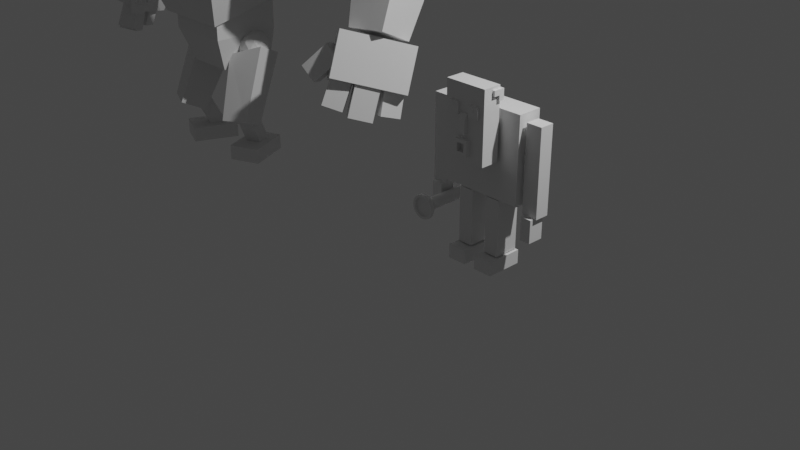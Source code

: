 # Source: 230609-scene.blend  (saved by Blender 3.5.10; exported with 4.5.12 LTS)
import bpy
from mathutils import Matrix  # noqa: F401  (used for matrix-valued properties, if any)

bpy.ops.wm.read_factory_settings(use_empty=True)
scene = bpy.context.scene
scene.name = 'Scene'

# ---- collections
col_collection = bpy.data.collections.new('Collection'); scene.collection.children.link(col_collection)
col_old_man = bpy.data.collections.new('old man'); scene.collection.children.link(col_old_man)
col_monster = bpy.data.collections.new('monster'); scene.collection.children.link(col_monster)

# ---- materials (node trees are filled in below, after node groups)
mat_material = bpy.data.materials.new('Material')
mat_material.alpha_threshold = 0.0
mat_material.use_transparent_shadow = False
mat_material.roughness = 0.5
mat_material.line_color = (0.0, 0.0, 0.0, 1.0)

# ---- material node trees
mat_material.use_nodes = True; mat_material.node_tree.nodes.clear()
_N = mat_material.node_tree.nodes; _L = mat_material.node_tree.links
n0 = _N.new('ShaderNodeOutputMaterial'); n0.name = 'Material Output'; n0.location = (300, 300)
n1 = _N.new('ShaderNodeBsdfPrincipled'); n1.name = 'Principled BSDF'; n1.location = (10, 300)
n1.distribution = 'GGX'
n1.subsurface_method = 'RANDOM_WALK_SKIN'
n1.inputs[3].default_value = 1.45
n1.inputs[27].default_value = (0.0, 0.0, 0.0, 1.0)
n1.inputs[28].default_value = 1.0
_L.new(n1.outputs[0], n0.inputs[0])
n0.is_active_output = True

# ---- world
world_world = bpy.data.worlds.new('World'); scene.world = world_world
world_world.use_nodes = True; world_world.node_tree.nodes.clear()
_N = world_world.node_tree.nodes; _L = world_world.node_tree.links
n0 = _N.new('ShaderNodeOutputWorld'); n0.name = 'World Output'; n0.location = (300, 300)
n1 = _N.new('ShaderNodeBackground'); n1.name = 'Background'; n1.location = (10, 300)
n1.inputs[0].default_value = (0.05088, 0.05088, 0.05088, 1.0)
_L.new(n1.outputs[0], n0.inputs[0])
n0.is_active_output = True
world_world.color = (0.05088, 0.05088, 0.05088)
world_world.use_sun_shadow = False
world_world.sun_shadow_jitter_overblur = 0.0

# ---- cameras
cam_camera = bpy.data.cameras.new('Camera')
cam_camera.clip_end = 100.0
cam_camera.ortho_scale = 7.314

# ---- lights
light_light = bpy.data.lights.new('Light', 'POINT')
light_light.transmission_factor = 0.0
light_light.energy = 1000.0
light_light.shadow_soft_size = 0.1
light_light.shadow_maximum_resolution = 0.006
light_light.use_absolute_resolution = True

# ---- meshes
me_cube = bpy.data.meshes.new('Cube')
me_cube.from_pydata([(1.0, 1.0, 1.0), (1.0, 1.0, -1.0), (1.0, -1.0, 1.0), (1.0, -1.0, -1.0), (-1.0, 1.0, 1.0), (-1.0, 1.0, -1.0), (-1.0, -1.0, 1.0), (-1.0, -1.0, -1.0)], [], [(0, 4, 6, 2), (3, 2, 6, 7), (7, 6, 4, 5), (5, 1, 3, 7), (1, 0, 2, 3), (5, 4, 0, 1)])
_uv = me_cube.uv_layers.new(name='UVMap')
_uv.uv.foreach_set('vector', [0.625, 0.5, 0.875, 0.5, 0.875, 0.75, 0.625, 0.75, 0.375, 0.75, 0.625, 0.75, 0.625, 1.0, 0.375, 1.0, 0.375, 0.0, 0.625, 0.0, 0.625, 0.25, 0.375, 0.25, 0.125, 0.5, 0.375, 0.5, 0.375, 0.75, 0.125, 0.75, 0.375, 0.5, 0.625, 0.5, 0.625, 0.75, 0.375, 0.75, 0.375, 0.25, 0.625, 0.25, 0.625, 0.5, 0.375, 0.5])
me_cube.materials.append(mat_material)
me_cube.use_mirror_vertex_groups = False
me_cube.update()
me_cube_001 = bpy.data.meshes.new('Cube.001')
me_cube_001.from_pydata([(1.0, 1.0, 1.0), (1.0, 1.0, -1.0), (1.0, -1.0, 1.0), (1.0, -1.0, -1.0), (-1.0, 1.0, 1.0), (-1.0, 1.0, -1.0), (-1.0, -1.0, 1.0), (-1.0, -1.0, -1.0)], [], [(0, 4, 6, 2), (3, 2, 6, 7), (7, 6, 4, 5), (5, 1, 3, 7), (1, 0, 2, 3), (5, 4, 0, 1)])
_uv = me_cube_001.uv_layers.new(name='UVMap')
_uv.uv.foreach_set('vector', [0.625, 0.5, 0.875, 0.5, 0.875, 0.75, 0.625, 0.75, 0.375, 0.75, 0.625, 0.75, 0.625, 1.0, 0.375, 1.0, 0.375, 0.0, 0.625, 0.0, 0.625, 0.25, 0.375, 0.25, 0.125, 0.5, 0.375, 0.5, 0.375, 0.75, 0.125, 0.75, 0.375, 0.5, 0.625, 0.5, 0.625, 0.75, 0.375, 0.75, 0.375, 0.25, 0.625, 0.25, 0.625, 0.5, 0.375, 0.5])
me_cube_001.materials.append(mat_material)
me_cube_001.use_mirror_vertex_groups = False
me_cube_001.update()
me_cube_002 = bpy.data.meshes.new('Cube.002')
me_cube_002.from_pydata([(1.0, 1.0, 1.0), (1.0, 1.0, -1.0), (1.0, -1.0, 1.0), (1.0, -1.0, -1.0), (-1.0, 1.0, 1.0), (-1.0, 1.0, -1.0), (-1.0, -1.0, 1.0), (-1.0, -1.0, -1.0)], [], [(0, 4, 6, 2), (3, 2, 6, 7), (7, 6, 4, 5), (5, 1, 3, 7), (1, 0, 2, 3), (5, 4, 0, 1)])
_uv = me_cube_002.uv_layers.new(name='UVMap')
_uv.uv.foreach_set('vector', [0.625, 0.5, 0.875, 0.5, 0.875, 0.75, 0.625, 0.75, 0.375, 0.75, 0.625, 0.75, 0.625, 1.0, 0.375, 1.0, 0.375, 0.0, 0.625, 0.0, 0.625, 0.25, 0.375, 0.25, 0.125, 0.5, 0.375, 0.5, 0.375, 0.75, 0.125, 0.75, 0.375, 0.5, 0.625, 0.5, 0.625, 0.75, 0.375, 0.75, 0.375, 0.25, 0.625, 0.25, 0.625, 0.5, 0.375, 0.5])
me_cube_002.materials.append(mat_material)
me_cube_002.use_mirror_vertex_groups = False
me_cube_002.update()
me_cube_003 = bpy.data.meshes.new('Cube.003')
me_cube_003.from_pydata([(1.0, 1.0, 1.0), (1.0, 1.0, -1.0), (1.0, -1.0, 1.0), (1.0, -1.0, -1.0), (-1.0, 1.0, 1.0), (-1.0, 1.0, -1.0), (-1.0, -1.0, 1.0), (-1.0, -1.0, -1.0)], [], [(0, 4, 6, 2), (3, 2, 6, 7), (7, 6, 4, 5), (5, 1, 3, 7), (1, 0, 2, 3), (5, 4, 0, 1)])
_uv = me_cube_003.uv_layers.new(name='UVMap')
_uv.uv.foreach_set('vector', [0.625, 0.5, 0.875, 0.5, 0.875, 0.75, 0.625, 0.75, 0.375, 0.75, 0.625, 0.75, 0.625, 1.0, 0.375, 1.0, 0.375, 0.0, 0.625, 0.0, 0.625, 0.25, 0.375, 0.25, 0.125, 0.5, 0.375, 0.5, 0.375, 0.75, 0.125, 0.75, 0.375, 0.5, 0.625, 0.5, 0.625, 0.75, 0.375, 0.75, 0.375, 0.25, 0.625, 0.25, 0.625, 0.5, 0.375, 0.5])
me_cube_003.materials.append(mat_material)
me_cube_003.use_mirror_vertex_groups = False
me_cube_003.update()
me_cube_004 = bpy.data.meshes.new('Cube.004')
me_cube_004.from_pydata([(1.0, 1.0, 1.0), (1.0, 1.0, -1.0), (1.0, -1.0, 1.0), (1.0, -1.0, -1.0), (-1.0, 1.0, 1.0), (-1.0, 1.0, -1.0), (-1.0, -1.0, 1.0), (-1.0, -1.0, -1.0)], [], [(0, 4, 6, 2), (3, 2, 6, 7), (7, 6, 4, 5), (5, 1, 3, 7), (1, 0, 2, 3), (5, 4, 0, 1)])
_uv = me_cube_004.uv_layers.new(name='UVMap')
_uv.uv.foreach_set('vector', [0.625, 0.5, 0.875, 0.5, 0.875, 0.75, 0.625, 0.75, 0.375, 0.75, 0.625, 0.75, 0.625, 1.0, 0.375, 1.0, 0.375, 0.0, 0.625, 0.0, 0.625, 0.25, 0.375, 0.25, 0.125, 0.5, 0.375, 0.5, 0.375, 0.75, 0.125, 0.75, 0.375, 0.5, 0.625, 0.5, 0.625, 0.75, 0.375, 0.75, 0.375, 0.25, 0.625, 0.25, 0.625, 0.5, 0.375, 0.5])
me_cube_004.materials.append(mat_material)
me_cube_004.use_mirror_vertex_groups = False
me_cube_004.update()
me_cube_005 = bpy.data.meshes.new('Cube.005')
me_cube_005.from_pydata([(1.0, 1.0, 1.0), (1.0, 1.0, -1.0), (1.0, -1.0, 1.0), (1.0, -1.0, -1.0), (-1.0, 1.0, 1.0), (-1.0, 1.0, -1.0), (-1.0, -1.0, 1.0), (-1.0, -1.0, -1.0)], [], [(0, 4, 6, 2), (3, 2, 6, 7), (7, 6, 4, 5), (5, 1, 3, 7), (1, 0, 2, 3), (5, 4, 0, 1)])
_uv = me_cube_005.uv_layers.new(name='UVMap')
_uv.uv.foreach_set('vector', [0.625, 0.5, 0.875, 0.5, 0.875, 0.75, 0.625, 0.75, 0.375, 0.75, 0.625, 0.75, 0.625, 1.0, 0.375, 1.0, 0.375, 0.0, 0.625, 0.0, 0.625, 0.25, 0.375, 0.25, 0.125, 0.5, 0.375, 0.5, 0.375, 0.75, 0.125, 0.75, 0.375, 0.5, 0.625, 0.5, 0.625, 0.75, 0.375, 0.75, 0.375, 0.25, 0.625, 0.25, 0.625, 0.5, 0.375, 0.5])
me_cube_005.materials.append(mat_material)
me_cube_005.use_mirror_vertex_groups = False
me_cube_005.update()
me_cube_006 = bpy.data.meshes.new('Cube.006')
me_cube_006.from_pydata([(1.0, 0.3011, 1.0), (1.0, 0.3011, -0.004762), (1.0, -0.7031, 1.0), (1.0, -0.7031, -0.004762), (-1.0, 0.3011, 1.0), (-1.0, 0.3011, -0.004762), (-1.0, -0.7031, 1.0), (-1.0, -0.7031, -0.004762), (-1.0, -1.802, -0.004762), (-1.0, -1.802, 1.0), (1.0, -1.802, 1.0), (1.0, -1.802, -0.004762), (-1.0, 0.3011, -0.9386), (-1.0, -0.7031, -0.9386), (1.0, 0.3011, -0.9386), (1.0, -0.7031, -0.9386)], [], [(0, 4, 6, 2), (3, 2, 10, 11), (7, 6, 4, 5), (7, 5, 12, 13), (1, 0, 2, 3), (5, 4, 0, 1), (11, 10, 9, 8), (6, 7, 8, 9), (7, 3, 11, 8), (2, 6, 9, 10), (12, 14, 15, 13), (1, 3, 15, 14), (5, 1, 14, 12), (3, 7, 13, 15)])
_uv = me_cube_006.uv_layers.new(name='UVMap')
_uv.uv.foreach_set('vector', [0.625, 0.5, 0.875, 0.5, 0.875, 0.75, 0.625, 0.75, 0.375, 0.75, 0.625, 0.75, 0.625, 0.75, 0.375, 0.75, 0.375, 0.0, 0.625, 0.0, 0.625, 0.25, 0.375, 0.25, 0.375, 0.0, 0.375, 0.25, 0.375, 0.25, 0.375, 0.0, 0.375, 0.5, 0.625, 0.5, 0.625, 0.75, 0.375, 0.75, 0.375, 0.25, 0.625, 0.25, 0.625, 0.5, 0.375, 0.5, 0.375, 0.75, 0.625, 0.75, 0.625, 1.0, 0.375, 1.0, 0.625, 0.0, 0.375, 0.0, 0.375, 0.0, 0.625, 0.0, 0.125, 0.75, 0.375, 0.75, 0.375, 0.75, 0.125, 0.75, 0.625, 0.75, 0.875, 0.75, 0.875, 0.75, 0.625, 0.75, 0.125, 0.5, 0.375, 0.5, 0.375, 0.75, 0.125, 0.75, 0.375, 0.5, 0.375, 0.75, 0.375, 0.75, 0.375, 0.5, 0.375, 0.25, 0.375, 0.5, 0.375, 0.5, 0.375, 0.25, 0.375, 0.75, 0.125, 0.75, 0.125, 0.75, 0.375, 0.75])
me_cube_006.materials.append(mat_material)
me_cube_006.use_mirror_vertex_groups = False
me_cube_006.update()
me_cube_007 = bpy.data.meshes.new('Cube.007')
me_cube_007.from_pydata([(1.0, 1.0, 1.0), (1.0, 1.0, -1.0), (1.0, 0.2302, 1.0), (1.0, -1.0, -1.0), (-1.0, 1.0, 1.0), (-1.0, 1.0, -1.0), (-1.0, 0.2302, 1.0), (-1.0, -1.0, -1.0), (1.0, 1.0, 0.3164), (-1.0, -1.0, 0.3164), (1.0, -1.0, 0.3164), (-1.0, 1.0, 0.3164)], [], [(0, 4, 6, 2), (10, 2, 6, 9), (9, 6, 4, 11), (5, 1, 3, 7), (8, 0, 2, 10), (11, 4, 0, 8), (5, 11, 8, 1), (1, 8, 10, 3), (7, 9, 11, 5), (3, 10, 9, 7)])
_uv = me_cube_007.uv_layers.new(name='UVMap')
_uv.uv.foreach_set('vector', [0.625, 0.5, 0.875, 0.5, 0.875, 0.75, 0.625, 0.75, 0.5396, 0.75, 0.625, 0.75, 0.625, 1.0, 0.5396, 1.0, 0.5396, 0.0, 0.625, 0.0, 0.625, 0.25, 0.5396, 0.25, 0.125, 0.5, 0.375, 0.5, 0.375, 0.75, 0.125, 0.75, 0.5396, 0.5, 0.625, 0.5, 0.625, 0.75, 0.5396, 0.75, 0.5396, 0.25, 0.625, 0.25, 0.625, 0.5, 0.5396, 0.5, 0.375, 0.25, 0.5396, 0.25, 0.5396, 0.5, 0.375, 0.5, 0.375, 0.5, 0.5396, 0.5, 0.5396, 0.75, 0.375, 0.75, 0.375, 0.0, 0.5396, 0.0, 0.5396, 0.25, 0.375, 0.25, 0.375, 0.75, 0.5396, 0.75, 0.5396, 1.0, 0.375, 1.0])
me_cube_007.materials.append(mat_material)
me_cube_007.use_mirror_vertex_groups = False
me_cube_007.update()
me_cube_008 = bpy.data.meshes.new('Cube.008')
me_cube_008.from_pydata([(0.5374, 1.0, 0.5374), (0.5374, 1.0, -0.5374), (0.5374, -1.0, 0.5374), (0.5374, -1.0, -0.5374), (-0.5374, 1.0, 0.5374), (-0.5374, 1.0, -0.5374), (-0.5374, -1.0, 0.5374), (-0.5374, -1.0, -0.5374), (1.0, 1.0, -1.0), (-1.0, 1.0, -1.0), (1.0, 1.0, 1.0), (-1.0, -1.0, -1.0), (-1.0, -1.0, 1.0), (1.0, -1.0, 1.0), (1.0, -1.0, -1.0), (-1.0, 1.0, 1.0)], [], [(10, 15, 12, 13), (2, 6, 4, 0), (11, 12, 15, 9), (9, 8, 14, 11), (8, 10, 13, 14), (3, 2, 0, 1), (5, 1, 8, 9), (1, 0, 10, 8), (7, 6, 12, 11), (2, 3, 14, 13), (4, 5, 9, 15), (6, 2, 13, 12), (3, 7, 11, 14), (0, 4, 15, 10), (6, 7, 5, 4), (7, 3, 1, 5)])
_uv = me_cube_008.uv_layers.new(name='UVMap')
_uv.uv.foreach_set('vector', [0.625, 0.5, 0.875, 0.5, 0.875, 0.75, 0.625, 0.75, 0.5672, 0.8078, 0.5672, 0.9422, 0.5672, 0.3078, 0.5672, 0.4422, 0.375, 0.0, 0.625, 0.0, 0.625, 0.25, 0.375, 0.25, 0.125, 0.5, 0.375, 0.5, 0.375, 0.75, 0.125, 0.75, 0.375, 0.5, 0.625, 0.5, 0.625, 0.75, 0.375, 0.75, 0.4328, 0.8078, 0.5672, 0.8078, 0.5672, 0.4422, 0.4328, 0.4422, 0.4328, 0.3078, 0.4328, 0.4422, 0.375, 0.5, 0.375, 0.25, 0.4328, 0.4422, 0.5672, 0.4422, 0.625, 0.5, 0.375, 0.5, 0.4328, 0.9422, 0.5672, 0.9422, 0.625, 1.0, 0.375, 1.0, 0.5672, 0.8078, 0.4328, 0.8078, 0.375, 0.75, 0.625, 0.75, 0.5672, 0.3078, 0.4328, 0.3078, 0.375, 0.25, 0.625, 0.25, 0.5672, 0.9422, 0.5672, 0.8078, 0.625, 0.75, 0.625, 1.0, 0.4328, 0.8078, 0.4328, 0.9422, 0.375, 1.0, 0.375, 0.75, 0.5672, 0.4422, 0.5672, 0.3078, 0.625, 0.25, 0.625, 0.5, 0.5672, 0.9422, 0.4328, 0.9422, 0.4328, 0.3078, 0.5672, 0.3078, 0.4328, 0.9422, 0.4328, 0.8078, 0.4328, 0.4422, 0.4328, 0.3078])
me_cube_008.materials.append(mat_material)
me_cube_008.use_mirror_vertex_groups = False
me_cube_008.update()
me_cube_009 = bpy.data.meshes.new('Cube.009')
me_cube_009.from_pydata([(-1.0, -1.0, -1.0), (-1.0, -1.0, 1.0), (-1.0, 1.0, -1.0), (-1.0, 1.0, 1.0), (1.0, -1.0, -1.0), (1.0, -1.0, 1.0), (1.0, 1.0, -1.0), (1.0, 1.0, 1.0)], [], [(0, 1, 3, 2), (2, 3, 7, 6), (6, 7, 5, 4), (4, 5, 1, 0), (2, 6, 4, 0), (7, 3, 1, 5)])
_uv = me_cube_009.uv_layers.new(name='UVMap')
_uv.uv.foreach_set('vector', [0.375, 0.0, 0.625, 0.0, 0.625, 0.25, 0.375, 0.25, 0.375, 0.25, 0.625, 0.25, 0.625, 0.5, 0.375, 0.5, 0.375, 0.5, 0.625, 0.5, 0.625, 0.75, 0.375, 0.75, 0.375, 0.75, 0.625, 0.75, 0.625, 1.0, 0.375, 1.0, 0.125, 0.5, 0.375, 0.5, 0.375, 0.75, 0.125, 0.75, 0.625, 0.5, 0.875, 0.5, 0.875, 0.75, 0.625, 0.75])
me_cube_009.update()
me_cube_010 = bpy.data.meshes.new('Cube.010')
me_cube_010.from_pydata([(-1.0, -1.0, -1.0), (-1.0, -1.0, 1.0), (-1.0, 1.0, -1.0), (-1.0, 1.0, 1.0), (1.0, -1.0, -1.0), (1.0, -1.0, 1.0), (1.0, 1.0, -1.0), (1.0, 1.0, 1.0)], [], [(0, 1, 3, 2), (2, 3, 7, 6), (6, 7, 5, 4), (4, 5, 1, 0), (2, 6, 4, 0), (7, 3, 1, 5)])
_uv = me_cube_010.uv_layers.new(name='UVMap')
_uv.uv.foreach_set('vector', [0.375, 0.0, 0.625, 0.0, 0.625, 0.25, 0.375, 0.25, 0.375, 0.25, 0.625, 0.25, 0.625, 0.5, 0.375, 0.5, 0.375, 0.5, 0.625, 0.5, 0.625, 0.75, 0.375, 0.75, 0.375, 0.75, 0.625, 0.75, 0.625, 1.0, 0.375, 1.0, 0.125, 0.5, 0.375, 0.5, 0.375, 0.75, 0.125, 0.75, 0.625, 0.5, 0.875, 0.5, 0.875, 0.75, 0.625, 0.75])
me_cube_010.update()
me_cylinder = bpy.data.meshes.new('Cylinder')
me_cylinder.from_pydata([(0.0, 0.8533, -1.0), (0.0, 1.0, 1.0), (0.1665, 0.8369, -1.0), (0.1951, 0.9808, 1.0), (0.3266, 0.7884, -1.0), (0.3827, 0.9239, 1.0), (0.4741, 0.7095, -1.0), (0.5556, 0.8315, 1.0), (0.6034, 0.6034, -1.0), (0.7071, 0.7071, 1.0), (0.7095, 0.4741, -1.0), (0.8315, 0.5556, 1.0), (0.7884, 0.3266, -1.0), (0.9239, 0.3827, 1.0), (0.8369, 0.1665, -1.0), (0.9808, 0.1951, 1.0), (0.8533, 0.0, -1.0), (1.0, 0.0, 1.0), (0.8369, -0.1665, -1.0), (0.9808, -0.1951, 1.0), (0.7884, -0.3266, -1.0), (0.9239, -0.3827, 1.0), (0.7095, -0.4741, -1.0), (0.8315, -0.5556, 1.0), (0.6034, -0.6034, -1.0), (0.7071, -0.7071, 1.0), (0.4741, -0.7095, -1.0), (0.5556, -0.8315, 1.0), (0.3266, -0.7884, -1.0), (0.3827, -0.9239, 1.0), (0.1665, -0.8369, -1.0), (0.1951, -0.9808, 1.0), (0.0, -0.8533, -1.0), (0.0, -1.0, 1.0), (-0.1665, -0.8369, -1.0), (-0.1951, -0.9808, 1.0), (-0.3266, -0.7884, -1.0), (-0.3827, -0.9239, 1.0), (-0.4741, -0.7095, -1.0), (-0.5556, -0.8315, 1.0), (-0.6034, -0.6034, -1.0), (-0.7071, -0.7071, 1.0), (-0.7095, -0.4741, -1.0), (-0.8315, -0.5556, 1.0), (-0.7884, -0.3266, -1.0), (-0.9239, -0.3827, 1.0), (-0.8369, -0.1665, -1.0), (-0.9808, -0.1951, 1.0), (-0.8533, 0.0, -1.0), (-1.0, 0.0, 1.0), (-0.8369, 0.1665, -1.0), (-0.9808, 0.1951, 1.0), (-0.7884, 0.3266, -1.0), (-0.9239, 0.3827, 1.0), (-0.7095, 0.4741, -1.0), (-0.8315, 0.5556, 1.0), (-0.6034, 0.6034, -1.0), (-0.7071, 0.7071, 1.0), (-0.4741, 0.7095, -1.0), (-0.5556, 0.8315, 1.0), (-0.3266, 0.7884, -1.0), (-0.3827, 0.9239, 1.0), (-0.1665, 0.8369, -1.0), (-0.1951, 0.9808, 1.0), (0.4097, 2.06, 1.28), (-9.463e-07, 2.1, 1.28), (0.8036, 1.94, 1.28), (1.167, 1.746, 1.28), (1.485, 1.485, 1.28), (1.746, 1.167, 1.28), (1.94, 0.8036, 1.28), (2.06, 0.4097, 1.28), (2.1, 3.43e-08, 1.28), (2.06, -0.4097, 1.28), (1.94, -0.8036, 1.28), (1.746, -1.167, 1.28), (1.485, -1.485, 1.28), (1.167, -1.746, 1.28), (0.8036, -1.94, 1.28), (0.4097, -2.06, 1.28), (-9.463e-07, -2.1, 1.28), (-0.4097, -2.06, 1.28), (-0.8036, -1.94, 1.28), (-1.167, -1.746, 1.28), (-1.485, -1.485, 1.28), (-1.746, -1.167, 1.28), (-1.94, -0.8036, 1.28), (-2.06, -0.4097, 1.28), (-2.1, 3.43e-08, 1.28), (-2.06, 0.4097, 1.28), (-1.94, 0.8036, 1.28), (-1.746, 1.167, 1.28), (-1.485, 1.485, 1.28), (-1.167, 1.746, 1.28), (-0.8036, 1.94, 1.28), (-0.4097, 2.06, 1.28), (0.3257, 1.637, 1.396), (-9.699e-07, 1.669, 1.396), (0.6388, 1.542, 1.396), (0.9274, 1.388, 1.396), (1.18, 1.18, 1.396), (1.388, 0.9274, 1.396), (1.542, 0.6388, 1.396), (1.637, 0.3257, 1.396), (1.669, -1.309e-07, 1.396), (1.637, -0.3257, 1.396), (1.542, -0.6388, 1.396), (1.388, -0.9274, 1.396), (1.18, -1.18, 1.396), (0.9274, -1.388, 1.396), (0.6388, -1.542, 1.396), (0.3257, -1.637, 1.396), (-9.714e-07, -1.669, 1.396), (-0.3257, -1.637, 1.396), (-0.6388, -1.542, 1.396), (-0.9274, -1.388, 1.396), (-1.18, -1.18, 1.396), (-1.388, -0.9274, 1.396), (-1.542, -0.6388, 1.396), (-1.637, -0.3257, 1.396), (-1.669, -1.309e-07, 1.396), (-1.637, 0.3257, 1.396), (-1.542, 0.6388, 1.396), (-1.388, 0.9274, 1.396), (-1.18, 1.18, 1.396), (-0.9274, 1.388, 1.396), (-0.6388, 1.542, 1.396), (-0.3257, 1.637, 1.396), (0.4002, 2.012, 1.396), (-9.685e-07, 2.052, 1.396), (0.7851, 1.895, 1.396), (1.14, 1.706, 1.396), (1.451, 1.451, 1.396), (1.706, 1.14, 1.396), (1.895, 0.7851, 1.396), (2.012, 0.4002, 1.396), (2.052, -1.295e-07, 1.396), (2.012, -0.4002, 1.396), (1.895, -0.7851, 1.396), (1.706, -1.14, 1.396), (1.451, -1.451, 1.396), (1.14, -1.706, 1.396), (0.7851, -1.895, 1.396), (0.4002, -2.012, 1.396), (-9.685e-07, -2.052, 1.396), (-0.4002, -2.012, 1.396), (-0.7851, -1.895, 1.396), (-1.14, -1.706, 1.396), (-1.451, -1.451, 1.396), (-1.706, -1.14, 1.396), (-1.895, -0.7851, 1.396), (-2.012, -0.4002, 1.396), (-2.052, -1.295e-07, 1.396), (-2.012, 0.4002, 1.396), (-1.895, 0.7851, 1.396), (-1.706, 1.14, 1.396), (-1.451, 1.451, 1.396), (-1.14, 1.706, 1.396), (-0.7851, 1.895, 1.396), (-0.4002, 2.012, 1.396), (0.3257, 1.637, 1.308), (-8.853e-07, 1.669, 1.308), (0.6388, 1.542, 1.308), (0.9274, 1.388, 1.308), (1.18, 1.18, 1.308), (1.388, 0.9274, 1.308), (1.542, 0.6388, 1.308), (1.637, 0.3257, 1.308), (1.669, -1.309e-07, 1.308), (1.637, -0.3257, 1.308), (1.542, -0.6388, 1.308), (1.388, -0.9274, 1.308), (1.18, -1.18, 1.308), (0.9274, -1.388, 1.308), (0.6388, -1.542, 1.308), (0.3257, -1.637, 1.308), (-8.867e-07, -1.669, 1.308), (-0.3257, -1.637, 1.308), (-0.6388, -1.542, 1.308), (-0.9274, -1.388, 1.308), (-1.18, -1.18, 1.308), (-1.388, -0.9274, 1.308), (-1.542, -0.6388, 1.308), (-1.637, -0.3257, 1.308), (-1.669, -1.309e-07, 1.308), (-1.637, 0.3257, 1.308), (-1.542, 0.6388, 1.308), (-1.388, 0.9274, 1.308), (-1.18, 1.18, 1.308), (-0.9274, 1.388, 1.308), (-0.6388, 1.542, 1.308), (-0.3257, 1.637, 1.308), (0.0, 1.0, -1.0), (0.1951, 0.9808, -1.0), (0.3827, 0.9239, -1.0), (0.5556, 0.8315, -1.0), (0.7071, 0.7071, -1.0), (0.8315, 0.5556, -1.0), (0.9239, 0.3827, -1.0), (0.9808, 0.1951, -1.0), (1.0, 0.0, -1.0), (0.9808, -0.1951, -1.0), (0.9239, -0.3827, -1.0), (0.8315, -0.5556, -1.0), (0.7071, -0.7071, -1.0), (0.5556, -0.8315, -1.0), (0.3827, -0.9239, -1.0), (0.1951, -0.9808, -1.0), (0.0, -1.0, -1.0), (-0.1951, -0.9808, -1.0), (-0.3827, -0.9239, -1.0), (-0.5556, -0.8315, -1.0), (-0.7071, -0.7071, -1.0), (-0.8315, -0.5556, -1.0), (-0.9239, -0.3827, -1.0), (-0.9808, -0.1951, -1.0), (-1.0, 0.0, -1.0), (-0.9808, 0.1951, -1.0), (-0.9239, 0.3827, -1.0), (-0.8315, 0.5556, -1.0), (-0.7071, 0.7071, -1.0), (-0.5556, 0.8315, -1.0), (-0.3827, 0.9239, -1.0), (-0.1951, 0.9808, -1.0), (-5.745e-09, 0.8268, -0.9935), (0.1613, 0.8109, -0.9935), (0.3164, 0.7639, -0.9935), (0.4593, 0.6874, -0.9935), (0.5846, 0.5846, -0.9935), (0.6874, 0.4593, -0.9935), (0.7639, 0.3164, -0.9935), (0.8109, 0.1613, -0.9935), (0.8268, 0.0, -0.9935), (0.8109, -0.1613, -0.9935), (0.7639, -0.3164, -0.9935), (0.6874, -0.4593, -0.9935), (0.5846, -0.5846, -0.9935), (0.4593, -0.6874, -0.9935), (0.3164, -0.7639, -0.9935), (0.1613, -0.8109, -0.9935), (-5.745e-09, -0.8268, -0.9935), (-0.1613, -0.8109, -0.9935), (-0.3164, -0.7639, -0.9935), (-0.4593, -0.6874, -0.9935), (-0.5846, -0.5846, -0.9935), (-0.6874, -0.4593, -0.9935), (-0.7639, -0.3164, -0.9935), (-0.8109, -0.1613, -0.9935), (-0.8268, 0.0, -0.9935), (-0.8109, 0.1613, -0.9935), (-0.7639, 0.3164, -0.9935), (-0.6874, 0.4593, -0.9935), (-0.5846, 0.5846, -0.9935), (-0.4593, 0.6874, -0.9935), (-0.3164, 0.7639, -0.9935), (-0.1613, 0.8109, -0.9935), (-5.745e-09, 0.8533, -0.9935), (0.1665, 0.8369, -0.9935), (0.3266, 0.7884, -0.9935), (0.4741, 0.7095, -0.9935), (0.6034, 0.6034, -0.9935), (0.7095, 0.4741, -0.9935), (0.7884, 0.3266, -0.9935), (0.8369, 0.1665, -0.9935), (0.8533, 0.0, -0.9935), (0.8369, -0.1665, -0.9935), (0.7884, -0.3266, -0.9935), (0.7095, -0.4741, -0.9935), (0.6034, -0.6034, -0.9935), (0.4741, -0.7095, -0.9935), (0.3266, -0.7884, -0.9935), (0.1665, -0.8369, -0.9935), (-5.745e-09, -0.8533, -0.9935), (-0.1665, -0.8369, -0.9935), (-0.3266, -0.7884, -0.9935), (-0.4741, -0.7095, -0.9935), (-0.6034, -0.6034, -0.9935), (-0.7095, -0.4741, -0.9935), (-0.7884, -0.3266, -0.9935), (-0.8369, -0.1665, -0.9935), (-0.8533, 0.0, -0.9935), (-0.8369, 0.1665, -0.9935), (-0.7884, 0.3266, -0.9935), (-0.7095, 0.4741, -0.9935), (-0.6034, 0.6034, -0.9935), (-0.4741, 0.7095, -0.9935), (-0.3266, 0.7884, -0.9935), (-0.1665, 0.8369, -0.9935), (-8.426e-07, 0.09214, -1.033), (0.01798, 0.09037, -1.033), (0.03526, 0.08513, -1.033), (0.05119, 0.07662, -1.033), (0.06516, 0.06516, -1.033), (0.07662, 0.05119, -1.033), (0.08513, 0.03526, -1.033), (0.09038, 0.01798, -1.033), (0.09215, -1.695e-06, -1.033), (0.09038, -0.01798, -1.033), (0.08513, -0.03526, -1.033), (0.07662, -0.0512, -1.033), (0.06516, -0.06516, -1.033), (0.05119, -0.07662, -1.033), (0.03526, -0.08513, -1.033), (0.01798, -0.09038, -1.033), (-8.426e-07, -0.09215, -1.033), (-0.01798, -0.09038, -1.033), (-0.03526, -0.08513, -1.033), (-0.05119, -0.07662, -1.033), (-0.06516, -0.06516, -1.033), (-0.07662, -0.0512, -1.033), (-0.08513, -0.03526, -1.033), (-0.09038, -0.01798, -1.033), (-0.09215, -1.695e-06, -1.033), (-0.09038, 0.01798, -1.033), (-0.08513, 0.03526, -1.033), (-0.07662, 0.05119, -1.033), (-0.06516, 0.06516, -1.033), (-0.05119, 0.07662, -1.033), (-0.03526, 0.08513, -1.033), (-0.01798, 0.09037, -1.033)], [], [(192, 1, 3, 193), (193, 3, 5, 194), (194, 5, 7, 195), (195, 7, 9, 196), (196, 9, 11, 197), (197, 11, 13, 198), (198, 13, 15, 199), (199, 15, 17, 200), (200, 17, 19, 201), (201, 19, 21, 202), (202, 21, 23, 203), (203, 23, 25, 204), (204, 25, 27, 205), (205, 27, 29, 206), (206, 29, 31, 207), (207, 31, 33, 208), (208, 33, 35, 209), (209, 35, 37, 210), (210, 37, 39, 211), (211, 39, 41, 212), (212, 41, 43, 213), (213, 43, 45, 214), (214, 45, 47, 215), (215, 47, 49, 216), (216, 49, 51, 217), (217, 51, 53, 218), (218, 53, 55, 219), (219, 55, 57, 220), (220, 57, 59, 221), (221, 59, 61, 222), (13, 11, 69, 70), (222, 61, 63, 223), (223, 63, 1, 192), (40, 42, 277, 276), (66, 64, 128, 130), (31, 29, 78, 79), (49, 47, 87, 88), (5, 3, 64, 66), (23, 21, 74, 75), (41, 39, 83, 84), (59, 57, 92, 93), (15, 13, 70, 71), (33, 31, 79, 80), (51, 49, 88, 89), (7, 5, 66, 67), (25, 23, 75, 76), (43, 41, 84, 85), (61, 59, 93, 94), (17, 15, 71, 72), (35, 33, 80, 81), (53, 51, 89, 90), (9, 7, 67, 68), (27, 25, 76, 77), (45, 43, 85, 86), (63, 61, 94, 95), (19, 17, 72, 73), (37, 35, 81, 82), (55, 53, 90, 91), (11, 9, 68, 69), (29, 27, 77, 78), (47, 45, 86, 87), (3, 1, 65, 64), (1, 63, 95, 65), (21, 19, 73, 74), (39, 37, 82, 83), (57, 55, 91, 92), (115, 114, 178, 179), (93, 92, 156, 157), (80, 79, 143, 144), (67, 66, 130, 131), (94, 93, 157, 158), (81, 80, 144, 145), (68, 67, 131, 132), (95, 94, 158, 159), (82, 81, 145, 146), (69, 68, 132, 133), (65, 95, 159, 129), (83, 82, 146, 147), (70, 69, 133, 134), (84, 83, 147, 148), (71, 70, 134, 135), (85, 84, 148, 149), (72, 71, 135, 136), (86, 85, 149, 150), (73, 72, 136, 137), (87, 86, 150, 151), (74, 73, 137, 138), (88, 87, 151, 152), (75, 74, 138, 139), (89, 88, 152, 153), (76, 75, 139, 140), (90, 89, 153, 154), (77, 76, 140, 141), (91, 90, 154, 155), (78, 77, 141, 142), (64, 65, 129, 128), (92, 91, 155, 156), (79, 78, 142, 143), (97, 96, 128, 129), (96, 98, 130, 128), (98, 99, 131, 130), (99, 100, 132, 131), (100, 101, 133, 132), (101, 102, 134, 133), (102, 103, 135, 134), (103, 104, 136, 135), (104, 105, 137, 136), (105, 106, 138, 137), (106, 107, 139, 138), (107, 108, 140, 139), (108, 109, 141, 140), (109, 110, 142, 141), (110, 111, 143, 142), (111, 112, 144, 143), (112, 113, 145, 144), (113, 114, 146, 145), (114, 115, 147, 146), (115, 116, 148, 147), (116, 117, 149, 148), (117, 118, 150, 149), (118, 119, 151, 150), (119, 120, 152, 151), (120, 121, 153, 152), (121, 122, 154, 153), (122, 123, 155, 154), (123, 124, 156, 155), (124, 125, 157, 156), (125, 126, 158, 157), (126, 127, 159, 158), (127, 97, 129, 159), (160, 161, 191, 190, 189, 188, 187, 186, 185, 184, 183, 182, 181, 180, 179, 178, 177, 176, 175, 174, 173, 172, 171, 170, 169, 168, 167, 166, 165, 164, 163, 162), (102, 101, 165, 166), (116, 115, 179, 180), (103, 102, 166, 167), (117, 116, 180, 181), (104, 103, 167, 168), (118, 117, 181, 182), (105, 104, 168, 169), (119, 118, 182, 183), (106, 105, 169, 170), (120, 119, 183, 184), (107, 106, 170, 171), (121, 120, 184, 185), (108, 107, 171, 172), (122, 121, 185, 186), (109, 108, 172, 173), (123, 122, 186, 187), (110, 109, 173, 174), (96, 97, 161, 160), (124, 123, 187, 188), (111, 110, 174, 175), (98, 96, 160, 162), (125, 124, 188, 189), (112, 111, 175, 176), (99, 98, 162, 163), (126, 125, 189, 190), (113, 112, 176, 177), (100, 99, 163, 164), (127, 126, 190, 191), (114, 113, 177, 178), (101, 100, 164, 165), (97, 127, 191, 161), (2, 0, 192, 193), (4, 2, 193, 194), (6, 4, 194, 195), (8, 6, 195, 196), (10, 8, 196, 197), (12, 10, 197, 198), (14, 12, 198, 199), (16, 14, 199, 200), (18, 16, 200, 201), (20, 18, 201, 202), (22, 20, 202, 203), (24, 22, 203, 204), (26, 24, 204, 205), (28, 26, 205, 206), (30, 28, 206, 207), (32, 30, 207, 208), (34, 32, 208, 209), (36, 34, 209, 210), (38, 36, 210, 211), (40, 38, 211, 212), (42, 40, 212, 213), (44, 42, 213, 214), (46, 44, 214, 215), (48, 46, 215, 216), (50, 48, 216, 217), (52, 50, 217, 218), (54, 52, 218, 219), (56, 54, 219, 220), (58, 56, 220, 221), (60, 58, 221, 222), (62, 60, 222, 223), (0, 62, 223, 192), (229, 230, 294, 293), (14, 16, 264, 263), (42, 44, 278, 277), (16, 18, 265, 264), (44, 46, 279, 278), (18, 20, 266, 265), (46, 48, 280, 279), (20, 22, 267, 266), (48, 50, 281, 280), (22, 24, 268, 267), (50, 52, 282, 281), (24, 26, 269, 268), (52, 54, 283, 282), (26, 28, 270, 269), (0, 2, 257, 256), (54, 56, 284, 283), (28, 30, 271, 270), (2, 4, 258, 257), (56, 58, 285, 284), (30, 32, 272, 271), (4, 6, 259, 258), (58, 60, 286, 285), (32, 34, 273, 272), (6, 8, 260, 259), (60, 62, 287, 286), (34, 36, 274, 273), (8, 10, 261, 260), (62, 0, 256, 287), (36, 38, 275, 274), (10, 12, 262, 261), (38, 40, 276, 275), (12, 14, 263, 262), (225, 224, 256, 257), (226, 225, 257, 258), (227, 226, 258, 259), (228, 227, 259, 260), (229, 228, 260, 261), (230, 229, 261, 262), (231, 230, 262, 263), (232, 231, 263, 264), (233, 232, 264, 265), (234, 233, 265, 266), (235, 234, 266, 267), (236, 235, 267, 268), (237, 236, 268, 269), (238, 237, 269, 270), (239, 238, 270, 271), (240, 239, 271, 272), (241, 240, 272, 273), (242, 241, 273, 274), (243, 242, 274, 275), (244, 243, 275, 276), (245, 244, 276, 277), (246, 245, 277, 278), (247, 246, 278, 279), (248, 247, 279, 280), (249, 248, 280, 281), (250, 249, 281, 282), (251, 250, 282, 283), (252, 251, 283, 284), (253, 252, 284, 285), (254, 253, 285, 286), (255, 254, 286, 287), (224, 255, 287, 256), (288, 289, 290, 291, 292, 293, 294, 295, 296, 297, 298, 299, 300, 301, 302, 303, 304, 305, 306, 307, 308, 309, 310, 311, 312, 313, 314, 315, 316, 317, 318, 319), (243, 244, 308, 307), (230, 231, 295, 294), (244, 245, 309, 308), (231, 232, 296, 295), (245, 246, 310, 309), (232, 233, 297, 296), (246, 247, 311, 310), (233, 234, 298, 297), (247, 248, 312, 311), (234, 235, 299, 298), (248, 249, 313, 312), (235, 236, 300, 299), (249, 250, 314, 313), (236, 237, 301, 300), (250, 251, 315, 314), (237, 238, 302, 301), (224, 225, 289, 288), (251, 252, 316, 315), (238, 239, 303, 302), (225, 226, 290, 289), (252, 253, 317, 316), (239, 240, 304, 303), (226, 227, 291, 290), (253, 254, 318, 317), (240, 241, 305, 304), (227, 228, 292, 291), (254, 255, 319, 318), (241, 242, 306, 305), (228, 229, 293, 292), (255, 224, 288, 319), (242, 243, 307, 306)])
_uv = me_cylinder.uv_layers.new(name='UVMap')
_uv.uv.foreach_set('vector', [1.0, 0.5, 1.0, 1.0, 0.9688, 1.0, 0.9688, 0.5, 0.9688, 0.5, 0.9688, 1.0, 0.9375, 1.0, 0.9375, 0.5, 0.9375, 0.5, 0.9375, 1.0, 0.9062, 1.0, 0.9062, 0.5, 0.9062, 0.5, 0.9062, 1.0, 0.875, 1.0, 0.875, 0.5, 0.875, 0.5, 0.875, 1.0, 0.8438, 1.0, 0.8438, 0.5, 0.8438, 0.5, 0.8438, 1.0, 0.8125, 1.0, 0.8125, 0.5, 0.8125, 0.5, 0.8125, 1.0, 0.7812, 1.0, 0.7812, 0.5, 0.7812, 0.5, 0.7812, 1.0, 0.75, 1.0, 0.75, 0.5, 0.75, 0.5, 0.75, 1.0, 0.7188, 1.0, 0.7188, 0.5, 0.7188, 0.5, 0.7188, 1.0, 0.6875, 1.0, 0.6875, 0.5, 0.6875, 0.5, 0.6875, 1.0, 0.6562, 1.0, 0.6562, 0.5, 0.6562, 0.5, 0.6562, 1.0, 0.625, 1.0, 0.625, 0.5, 0.625, 0.5, 0.625, 1.0, 0.5938, 1.0, 0.5938, 0.5, 0.5938, 0.5, 0.5938, 1.0, 0.5625, 1.0, 0.5625, 0.5, 0.5625, 0.5, 0.5625, 1.0, 0.5312, 1.0, 0.5312, 0.5, 0.5312, 0.5, 0.5312, 1.0, 0.5, 1.0, 0.5, 0.5, 0.5, 0.5, 0.5, 1.0, 0.4688, 1.0, 0.4688, 0.5, 0.4688, 0.5, 0.4688, 1.0, 0.4375, 1.0, 0.4375, 0.5, 0.4375, 0.5, 0.4375, 1.0, 0.4062, 1.0, 0.4062, 0.5, 0.4062, 0.5, 0.4062, 1.0, 0.375, 1.0, 0.375, 0.5, 0.375, 0.5, 0.375, 1.0, 0.3438, 1.0, 0.3438, 0.5, 0.3438, 0.5, 0.3438, 1.0, 0.3125, 1.0, 0.3125, 0.5, 0.3125, 0.5, 0.3125, 1.0, 0.2812, 1.0, 0.2812, 0.5, 0.2812, 0.5, 0.2812, 1.0, 0.25, 1.0, 0.25, 0.5, 0.25, 0.5, 0.25, 1.0, 0.2188, 1.0, 0.2188, 0.5, 0.2188, 0.5, 0.2188, 1.0, 0.1875, 1.0, 0.1875, 0.5, 0.1875, 0.5, 0.1875, 1.0, 0.1562, 1.0, 0.1562, 0.5, 0.1562, 0.5, 0.1562, 1.0, 0.125, 1.0, 0.125, 0.5, 0.125, 0.5, 0.125, 1.0, 0.09375, 1.0, 0.09375, 0.5, 0.09375, 0.5, 0.09375, 1.0, 0.0625, 1.0, 0.0625, 0.5, 0.8125, 1.0, 0.8438, 1.0, 0.8438, 1.0, 0.8125, 1.0, 0.0625, 0.5, 0.0625, 1.0, 0.03125, 1.0, 0.03125, 0.5, 0.03125, 0.5, 0.03125, 1.0, 0.0, 1.0, 0.0, 0.5, 0.6052, 0.1052, 0.5797, 0.1362, 0.5797, 0.1362, 0.6052, 0.1052, 0.9375, 1.0, 0.9688, 1.0, 0.9688, 1.0, 0.9375, 1.0, 0.5312, 1.0, 0.5625, 1.0, 0.5625, 1.0, 0.5312, 1.0, 0.25, 1.0, 0.2812, 1.0, 0.2812, 1.0, 0.25, 1.0, 0.9375, 1.0, 0.9688, 1.0, 0.9688, 1.0, 0.9375, 1.0, 0.6562, 1.0, 0.6875, 1.0, 0.6875, 1.0, 0.6562, 1.0, 0.375, 1.0, 0.4062, 1.0, 0.4062, 1.0, 0.375, 1.0, 0.09375, 1.0, 0.125, 1.0, 0.125, 1.0, 0.09375, 1.0, 0.7812, 1.0, 0.8125, 1.0, 0.8125, 1.0, 0.7812, 1.0, 0.5, 1.0, 0.5312, 1.0, 0.5312, 1.0, 0.5, 1.0, 0.2188, 1.0, 0.25, 1.0, 0.25, 1.0, 0.2188, 1.0, 0.9062, 1.0, 0.9375, 1.0, 0.9375, 1.0, 0.9062, 1.0, 0.625, 1.0, 0.6562, 1.0, 0.6562, 1.0, 0.625, 1.0, 0.3438, 1.0, 0.375, 1.0, 0.375, 1.0, 0.3438, 1.0, 0.0625, 1.0, 0.09375, 1.0, 0.09375, 1.0, 0.0625, 1.0, 0.75, 1.0, 0.7812, 1.0, 0.7812, 1.0, 0.75, 1.0, 0.4688, 1.0, 0.5, 1.0, 0.5, 1.0, 0.4688, 1.0, 0.1875, 1.0, 0.2188, 1.0, 0.2188, 1.0, 0.1875, 1.0, 0.875, 1.0, 0.9062, 1.0, 0.9062, 1.0, 0.875, 1.0, 0.5938, 1.0, 0.625, 1.0, 0.625, 1.0, 0.5938, 1.0, 0.3125, 1.0, 0.3438, 1.0, 0.3438, 1.0, 0.3125, 1.0, 0.03125, 1.0, 0.0625, 1.0, 0.0625, 1.0, 0.03125, 1.0, 0.7188, 1.0, 0.75, 1.0, 0.75, 1.0, 0.7188, 1.0, 0.4375, 1.0, 0.4688, 1.0, 0.4688, 1.0, 0.4375, 1.0, 0.1562, 1.0, 0.1875, 1.0, 0.1875, 1.0, 0.1562, 1.0, 0.8438, 1.0, 0.875, 1.0, 0.875, 1.0, 0.8438, 1.0, 0.5625, 1.0, 0.5938, 1.0, 0.5938, 1.0, 0.5625, 1.0, 0.2812, 1.0, 0.3125, 1.0, 0.3125, 1.0, 0.2812, 1.0, 0.9688, 1.0, 1.0, 1.0, 1.0, 1.0, 0.9688, 1.0, 0.0, 1.0, 0.03125, 1.0, 0.03125, 1.0, 0.0, 1.0, 0.6875, 1.0, 0.7188, 1.0, 0.7188, 1.0, 0.6875, 1.0, 0.4062, 1.0, 0.4375, 1.0, 0.4375, 1.0, 0.4062, 1.0, 0.125, 1.0, 0.1562, 1.0, 0.1562, 1.0, 0.125, 1.0, 0.1415, 0.08762, 0.1753, 0.06958, 0.1753, 0.06958, 0.1415, 0.08762, 0.09375, 1.0, 0.125, 1.0, 0.125, 1.0, 0.09375, 1.0, 0.5, 1.0, 0.5312, 1.0, 0.5312, 1.0, 0.5, 1.0, 0.9062, 1.0, 0.9375, 1.0, 0.9375, 1.0, 0.9062, 1.0, 0.0625, 1.0, 0.09375, 1.0, 0.09375, 1.0, 0.0625, 1.0, 0.4688, 1.0, 0.5, 1.0, 0.5, 1.0, 0.4688, 1.0, 0.875, 1.0, 0.9062, 1.0, 0.9062, 1.0, 0.875, 1.0, 0.03125, 1.0, 0.0625, 1.0, 0.0625, 1.0, 0.03125, 1.0, 0.4375, 1.0, 0.4688, 1.0, 0.4688, 1.0, 0.4375, 1.0, 0.8438, 1.0, 0.875, 1.0, 0.875, 1.0, 0.8438, 1.0, 0.0, 1.0, 0.03125, 1.0, 0.03125, 1.0, 0.0, 1.0, 0.4062, 1.0, 0.4375, 1.0, 0.4375, 1.0, 0.4062, 1.0, 0.8125, 1.0, 0.8438, 1.0, 0.8438, 1.0, 0.8125, 1.0, 0.375, 1.0, 0.4062, 1.0, 0.4062, 1.0, 0.375, 1.0, 0.7812, 1.0, 0.8125, 1.0, 0.8125, 1.0, 0.7812, 1.0, 0.3438, 1.0, 0.375, 1.0, 0.375, 1.0, 0.3438, 1.0, 0.75, 1.0, 0.7812, 1.0, 0.7812, 1.0, 0.75, 1.0, 0.3125, 1.0, 0.3438, 1.0, 0.3438, 1.0, 0.3125, 1.0, 0.7188, 1.0, 0.75, 1.0, 0.75, 1.0, 0.7188, 1.0, 0.2812, 1.0, 0.3125, 1.0, 0.3125, 1.0, 0.2812, 1.0, 0.6875, 1.0, 0.7188, 1.0, 0.7188, 1.0, 0.6875, 1.0, 0.25, 1.0, 0.2812, 1.0, 0.2812, 1.0, 0.25, 1.0, 0.6562, 1.0, 0.6875, 1.0, 0.6875, 1.0, 0.6562, 1.0, 0.2188, 1.0, 0.25, 1.0, 0.25, 1.0, 0.2188, 1.0, 0.625, 1.0, 0.6562, 1.0, 0.6562, 1.0, 0.625, 1.0, 0.1875, 1.0, 0.2188, 1.0, 0.2188, 1.0, 0.1875, 1.0, 0.5938, 1.0, 0.625, 1.0, 0.625, 1.0, 0.5938, 1.0, 0.1562, 1.0, 0.1875, 1.0, 0.1875, 1.0, 0.1562, 1.0, 0.5625, 1.0, 0.5938, 1.0, 0.5938, 1.0, 0.5625, 1.0, 0.9688, 1.0, 1.0, 1.0, 1.0, 1.0, 0.9688, 1.0, 0.125, 1.0, 0.1562, 1.0, 0.1562, 1.0, 0.125, 1.0, 0.5312, 1.0, 0.5625, 1.0, 0.5625, 1.0, 0.5312, 1.0, 0.25, 0.4453, 0.2881, 0.4415, 0.2968, 0.4854, 0.25, 0.49, 0.2881, 0.4415, 0.3247, 0.4304, 0.3418, 0.4717, 0.2968, 0.4854, 0.3247, 0.4304, 0.3585, 0.4124, 0.3833, 0.4496, 0.3418, 0.4717, 0.3585, 0.4124, 0.3881, 0.3881, 0.4197, 0.4197, 0.3833, 0.4496, 0.3881, 0.3881, 0.4124, 0.3585, 0.4496, 0.3833, 0.4197, 0.4197, 0.4124, 0.3585, 0.4304, 0.3247, 0.4717, 0.3418, 0.4496, 0.3833, 0.4304, 0.3247, 0.4415, 0.2881, 0.4854, 0.2968, 0.4717, 0.3418, 0.4415, 0.2881, 0.4453, 0.25, 0.49, 0.25, 0.4854, 0.2968, 0.4453, 0.25, 0.4415, 0.2119, 0.4854, 0.2032, 0.49, 0.25, 0.4415, 0.2119, 0.4304, 0.1753, 0.4717, 0.1582, 0.4854, 0.2032, 0.4304, 0.1753, 0.4124, 0.1415, 0.4496, 0.1167, 0.4717, 0.1582, 0.4124, 0.1415, 0.3881, 0.1119, 0.4197, 0.08029, 0.4496, 0.1167, 0.3881, 0.1119, 0.3585, 0.08762, 0.3833, 0.05045, 0.4197, 0.08029, 0.3585, 0.08762, 0.3247, 0.06958, 0.3418, 0.02827, 0.3833, 0.05045, 0.3247, 0.06958, 0.2881, 0.05846, 0.2968, 0.01461, 0.3418, 0.02827, 0.2881, 0.05846, 0.25, 0.05471, 0.25, 0.01, 0.2968, 0.01461, 0.25, 0.05471, 0.2119, 0.05846, 0.2032, 0.01461, 0.25, 0.01, 0.2119, 0.05846, 0.1753, 0.06958, 0.1582, 0.02827, 0.2032, 0.01461, 0.1753, 0.06958, 0.1415, 0.08762, 0.1167, 0.05045, 0.1582, 0.02827, 0.1415, 0.08762, 0.1119, 0.1119, 0.08029, 0.08029, 0.1167, 0.05045, 0.1119, 0.1119, 0.08762, 0.1415, 0.05045, 0.1167, 0.08029, 0.08029, 0.08762, 0.1415, 0.06958, 0.1753, 0.02827, 0.1582, 0.05045, 0.1167, 0.06958, 0.1753, 0.05846, 0.2119, 0.01461, 0.2032, 0.02827, 0.1582, 0.05846, 0.2119, 0.05471, 0.25, 0.01, 0.25, 0.01461, 0.2032, 0.05471, 0.25, 0.05846, 0.2881, 0.01461, 0.2968, 0.01, 0.25, 0.05846, 0.2881, 0.06958, 0.3247, 0.02827, 0.3418, 0.01461, 0.2968, 0.06958, 0.3247, 0.08762, 0.3585, 0.05045, 0.3833, 0.02827, 0.3418, 0.08762, 0.3585, 0.1119, 0.3881, 0.08029, 0.4197, 0.05045, 0.3833, 0.1119, 0.3881, 0.1415, 0.4124, 0.1167, 0.4496, 0.08029, 0.4197, 0.1415, 0.4124, 0.1753, 0.4304, 0.1582, 0.4717, 0.1167, 0.4496, 0.1753, 0.4304, 0.2119, 0.4415, 0.2032, 0.4854, 0.1582, 0.4717, 0.2119, 0.4415, 0.25, 0.4453, 0.25, 0.49, 0.2032, 0.4854, 0.2881, 0.4415, 0.25, 0.4453, 0.2119, 0.4415, 0.1753, 0.4304, 0.1415, 0.4124, 0.1119, 0.3881, 0.08762, 0.3585, 0.06958, 0.3247, 0.05846, 0.2881, 0.05471, 0.25, 0.05846, 0.2119, 0.06958, 0.1753, 0.08762, 0.1415, 0.1119, 0.1119, 0.1415, 0.08762, 0.1753, 0.06958, 0.2119, 0.05846, 0.25, 0.05471, 0.2881, 0.05846, 0.3247, 0.06958, 0.3585, 0.08762, 0.3881, 0.1119, 0.4124, 0.1415, 0.4304, 0.1753, 0.4415, 0.2119, 0.4453, 0.25, 0.4415, 0.2881, 0.4304, 0.3247, 0.4124, 0.3585, 0.3881, 0.3881, 0.3585, 0.4124, 0.3247, 0.4304, 0.4304, 0.3247, 0.4124, 0.3585, 0.4124, 0.3585, 0.4304, 0.3247, 0.1119, 0.1119, 0.1415, 0.08762, 0.1415, 0.08762, 0.1119, 0.1119, 0.4415, 0.2881, 0.4304, 0.3247, 0.4304, 0.3247, 0.4415, 0.2881, 0.08762, 0.1415, 0.1119, 0.1119, 0.1119, 0.1119, 0.08762, 0.1415, 0.4453, 0.25, 0.4415, 0.2881, 0.4415, 0.2881, 0.4453, 0.25, 0.06958, 0.1753, 0.08762, 0.1415, 0.08762, 0.1415, 0.06958, 0.1753, 0.4415, 0.2119, 0.4453, 0.25, 0.4453, 0.25, 0.4415, 0.2119, 0.05846, 0.2119, 0.06958, 0.1753, 0.06958, 0.1753, 0.05846, 0.2119, 0.4304, 0.1753, 0.4415, 0.2119, 0.4415, 0.2119, 0.4304, 0.1753, 0.05471, 0.25, 0.05846, 0.2119, 0.05846, 0.2119, 0.05471, 0.25, 0.4124, 0.1415, 0.4304, 0.1753, 0.4304, 0.1753, 0.4124, 0.1415, 0.05846, 0.2881, 0.05471, 0.25, 0.05471, 0.25, 0.05846, 0.2881, 0.3881, 0.1119, 0.4124, 0.1415, 0.4124, 0.1415, 0.3881, 0.1119, 0.06958, 0.3247, 0.05846, 0.2881, 0.05846, 0.2881, 0.06958, 0.3247, 0.3585, 0.08762, 0.3881, 0.1119, 0.3881, 0.1119, 0.3585, 0.08762, 0.08762, 0.3585, 0.06958, 0.3247, 0.06958, 0.3247, 0.08762, 0.3585, 0.3247, 0.06958, 0.3585, 0.08762, 0.3585, 0.08762, 0.3247, 0.06958, 0.2881, 0.4415, 0.25, 0.4453, 0.25, 0.4453, 0.2881, 0.4415, 0.1119, 0.3881, 0.08762, 0.3585, 0.08762, 0.3585, 0.1119, 0.3881, 0.2881, 0.05846, 0.3247, 0.06958, 0.3247, 0.06958, 0.2881, 0.05846, 0.3247, 0.4304, 0.2881, 0.4415, 0.2881, 0.4415, 0.3247, 0.4304, 0.1415, 0.4124, 0.1119, 0.3881, 0.1119, 0.3881, 0.1415, 0.4124, 0.25, 0.05471, 0.2881, 0.05846, 0.2881, 0.05846, 0.25, 0.05471, 0.3585, 0.4124, 0.3247, 0.4304, 0.3247, 0.4304, 0.3585, 0.4124, 0.1753, 0.4304, 0.1415, 0.4124, 0.1415, 0.4124, 0.1753, 0.4304, 0.2119, 0.05846, 0.25, 0.05471, 0.25, 0.05471, 0.2119, 0.05846, 0.3881, 0.3881, 0.3585, 0.4124, 0.3585, 0.4124, 0.3881, 0.3881, 0.2119, 0.4415, 0.1753, 0.4304, 0.1753, 0.4304, 0.2119, 0.4415, 0.1753, 0.06958, 0.2119, 0.05846, 0.2119, 0.05846, 0.1753, 0.06958, 0.4124, 0.3585, 0.3881, 0.3881, 0.3881, 0.3881, 0.4124, 0.3585, 0.25, 0.4453, 0.2119, 0.4415, 0.2119, 0.4415, 0.25, 0.4453, 0.79, 0.4509, 0.75, 0.4548, 0.75, 0.49, 0.7968, 0.4854, 0.8284, 0.4392, 0.79, 0.4509, 0.7968, 0.4854, 0.8418, 0.4717, 0.8638, 0.4203, 0.8284, 0.4392, 0.8418, 0.4717, 0.8833, 0.4496, 0.8948, 0.3948, 0.8638, 0.4203, 0.8833, 0.4496, 0.9197, 0.4197, 0.9203, 0.3638, 0.8948, 0.3948, 0.9197, 0.4197, 0.9496, 0.3833, 0.9392, 0.3284, 0.9203, 0.3638, 0.9496, 0.3833, 0.9717, 0.3418, 0.9509, 0.29, 0.9392, 0.3284, 0.9717, 0.3418, 0.9854, 0.2968, 0.9548, 0.25, 0.9509, 0.29, 0.9854, 0.2968, 0.99, 0.25, 0.9509, 0.21, 0.9548, 0.25, 0.99, 0.25, 0.9854, 0.2032, 0.9392, 0.1716, 0.9509, 0.21, 0.9854, 0.2032, 0.9717, 0.1582, 0.9203, 0.1362, 0.9392, 0.1716, 0.9717, 0.1582, 0.9496, 0.1167, 0.8948, 0.1052, 0.9203, 0.1362, 0.9496, 0.1167, 0.9197, 0.08029, 0.8638, 0.07971, 0.8948, 0.1052, 0.9197, 0.08029, 0.8833, 0.05045, 0.8284, 0.06079, 0.8638, 0.07971, 0.8833, 0.05045, 0.8418, 0.02827, 0.79, 0.04913, 0.8284, 0.06079, 0.8418, 0.02827, 0.7968, 0.01461, 0.75, 0.0452, 0.79, 0.04913, 0.7968, 0.01461, 0.75, 0.01, 0.71, 0.04913, 0.75, 0.0452, 0.75, 0.01, 0.7032, 0.01461, 0.6716, 0.06079, 0.71, 0.04913, 0.7032, 0.01461, 0.6582, 0.02827, 0.6362, 0.07971, 0.6716, 0.06079, 0.6582, 0.02827, 0.6167, 0.05045, 0.6052, 0.1052, 0.6362, 0.07971, 0.6167, 0.05045, 0.5803, 0.08029, 0.5797, 0.1362, 0.6052, 0.1052, 0.5803, 0.08029, 0.5504, 0.1167, 0.5608, 0.1716, 0.5797, 0.1362, 0.5504, 0.1167, 0.5283, 0.1582, 0.5491, 0.21, 0.5608, 0.1716, 0.5283, 0.1582, 0.5146, 0.2032, 0.5452, 0.25, 0.5491, 0.21, 0.5146, 0.2032, 0.51, 0.25, 0.5491, 0.29, 0.5452, 0.25, 0.51, 0.25, 0.5146, 0.2968, 0.5608, 0.3284, 0.5491, 0.29, 0.5146, 0.2968, 0.5283, 0.3418, 0.5797, 0.3638, 0.5608, 0.3284, 0.5283, 0.3418, 0.5504, 0.3833, 0.6052, 0.3948, 0.5797, 0.3638, 0.5504, 0.3833, 0.5803, 0.4197, 0.6362, 0.4203, 0.6052, 0.3948, 0.5803, 0.4197, 0.6167, 0.4496, 0.6716, 0.4392, 0.6362, 0.4203, 0.6167, 0.4496, 0.6582, 0.4717, 0.71, 0.4509, 0.6716, 0.4392, 0.6582, 0.4717, 0.7032, 0.4854, 0.75, 0.4548, 0.71, 0.4509, 0.7032, 0.4854, 0.75, 0.49, 0.915, 0.3602, 0.9333, 0.3259, 0.9333, 0.3259, 0.915, 0.3602, 0.9509, 0.29, 0.9548, 0.25, 0.9548, 0.25, 0.9509, 0.29, 0.5797, 0.1362, 0.5608, 0.1716, 0.5608, 0.1716, 0.5797, 0.1362, 0.9548, 0.25, 0.9509, 0.21, 0.9509, 0.21, 0.9548, 0.25, 0.5608, 0.1716, 0.5491, 0.21, 0.5491, 0.21, 0.5608, 0.1716, 0.9509, 0.21, 0.9392, 0.1716, 0.9392, 0.1716, 0.9509, 0.21, 0.5491, 0.21, 0.5452, 0.25, 0.5452, 0.25, 0.5491, 0.21, 0.9392, 0.1716, 0.9203, 0.1362, 0.9203, 0.1362, 0.9392, 0.1716, 0.5452, 0.25, 0.5491, 0.29, 0.5491, 0.29, 0.5452, 0.25, 0.9203, 0.1362, 0.8948, 0.1052, 0.8948, 0.1052, 0.9203, 0.1362, 0.5491, 0.29, 0.5608, 0.3284, 0.5608, 0.3284, 0.5491, 0.29, 0.8948, 0.1052, 0.8638, 0.07971, 0.8638, 0.07971, 0.8948, 0.1052, 0.5608, 0.3284, 0.5797, 0.3638, 0.5797, 0.3638, 0.5608, 0.3284, 0.8638, 0.07971, 0.8284, 0.06079, 0.8284, 0.06079, 0.8638, 0.07971, 0.75, 0.4548, 0.79, 0.4509, 0.79, 0.4509, 0.75, 0.4548, 0.5797, 0.3638, 0.6052, 0.3948, 0.6052, 0.3948, 0.5797, 0.3638, 0.8284, 0.06079, 0.79, 0.04913, 0.79, 0.04913, 0.8284, 0.06079, 0.79, 0.4509, 0.8284, 0.4392, 0.8284, 0.4392, 0.79, 0.4509, 0.6052, 0.3948, 0.6362, 0.4203, 0.6362, 0.4203, 0.6052, 0.3948, 0.79, 0.04913, 0.75, 0.0452, 0.75, 0.0452, 0.79, 0.04913, 0.8284, 0.4392, 0.8638, 0.4203, 0.8638, 0.4203, 0.8284, 0.4392, 0.6362, 0.4203, 0.6716, 0.4392, 0.6716, 0.4392, 0.6362, 0.4203, 0.75, 0.0452, 0.71, 0.04913, 0.71, 0.04913, 0.75, 0.0452, 0.8638, 0.4203, 0.8948, 0.3948, 0.8948, 0.3948, 0.8638, 0.4203, 0.6716, 0.4392, 0.71, 0.4509, 0.71, 0.4509, 0.6716, 0.4392, 0.71, 0.04913, 0.6716, 0.06079, 0.6716, 0.06079, 0.71, 0.04913, 0.8948, 0.3948, 0.9203, 0.3638, 0.9203, 0.3638, 0.8948, 0.3948, 0.71, 0.4509, 0.75, 0.4548, 0.75, 0.4548, 0.71, 0.4509, 0.6716, 0.06079, 0.6362, 0.07971, 0.6362, 0.07971, 0.6716, 0.06079, 0.9203, 0.3638, 0.9392, 0.3284, 0.9392, 0.3284, 0.9203, 0.3638, 0.6362, 0.07971, 0.6052, 0.1052, 0.6052, 0.1052, 0.6362, 0.07971, 0.9392, 0.3284, 0.9509, 0.29, 0.9509, 0.29, 0.9392, 0.3284, 0.7887, 0.4446, 0.75, 0.4484, 0.75, 0.4548, 0.79, 0.4509, 0.8259, 0.4333, 0.7887, 0.4446, 0.79, 0.4509, 0.8284, 0.4392, 0.8602, 0.415, 0.8259, 0.4333, 0.8284, 0.4392, 0.8638, 0.4203, 0.8903, 0.3903, 0.8602, 0.415, 0.8638, 0.4203, 0.8948, 0.3948, 0.915, 0.3602, 0.8903, 0.3903, 0.8948, 0.3948, 0.9203, 0.3638, 0.9333, 0.3259, 0.915, 0.3602, 0.9203, 0.3638, 0.9392, 0.3284, 0.9446, 0.2887, 0.9333, 0.3259, 0.9392, 0.3284, 0.9509, 0.29, 0.9484, 0.25, 0.9446, 0.2887, 0.9509, 0.29, 0.9548, 0.25, 0.9446, 0.2113, 0.9484, 0.25, 0.9548, 0.25, 0.9509, 0.21, 0.9333, 0.1741, 0.9446, 0.2113, 0.9509, 0.21, 0.9392, 0.1716, 0.915, 0.1398, 0.9333, 0.1741, 0.9392, 0.1716, 0.9203, 0.1362, 0.8903, 0.1097, 0.915, 0.1398, 0.9203, 0.1362, 0.8948, 0.1052, 0.8602, 0.08501, 0.8903, 0.1097, 0.8948, 0.1052, 0.8638, 0.07971, 0.8259, 0.06668, 0.8602, 0.08501, 0.8638, 0.07971, 0.8284, 0.06079, 0.7887, 0.05538, 0.8259, 0.06668, 0.8284, 0.06079, 0.79, 0.04913, 0.75, 0.05157, 0.7887, 0.05538, 0.79, 0.04913, 0.75, 0.0452, 0.7113, 0.05538, 0.75, 0.05157, 0.75, 0.0452, 0.71, 0.04913, 0.6741, 0.06668, 0.7113, 0.05538, 0.71, 0.04913, 0.6716, 0.06079, 0.6398, 0.08501, 0.6741, 0.06668, 0.6716, 0.06079, 0.6362, 0.07971, 0.6097, 0.1097, 0.6398, 0.08501, 0.6362, 0.07971, 0.6052, 0.1052, 0.585, 0.1398, 0.6097, 0.1097, 0.6052, 0.1052, 0.5797, 0.1362, 0.5667, 0.1741, 0.585, 0.1398, 0.5797, 0.1362, 0.5608, 0.1716, 0.5554, 0.2113, 0.5667, 0.1741, 0.5608, 0.1716, 0.5491, 0.21, 0.5516, 0.25, 0.5554, 0.2113, 0.5491, 0.21, 0.5452, 0.25, 0.5554, 0.2887, 0.5516, 0.25, 0.5452, 0.25, 0.5491, 0.29, 0.5667, 0.3259, 0.5554, 0.2887, 0.5491, 0.29, 0.5608, 0.3284, 0.585, 0.3602, 0.5667, 0.3259, 0.5608, 0.3284, 0.5797, 0.3638, 0.6097, 0.3903, 0.585, 0.3602, 0.5797, 0.3638, 0.6052, 0.3948, 0.6398, 0.415, 0.6097, 0.3903, 0.6052, 0.3948, 0.6362, 0.4203, 0.6741, 0.4333, 0.6398, 0.415, 0.6362, 0.4203, 0.6716, 0.4392, 0.7113, 0.4446, 0.6741, 0.4333, 0.6716, 0.4392, 0.71, 0.4509, 0.75, 0.4484, 0.7113, 0.4446, 0.71, 0.4509, 0.75, 0.4548, 0.75, 0.4484, 0.7887, 0.4446, 0.8259, 0.4333, 0.8602, 0.415, 0.8903, 0.3903, 0.915, 0.3602, 0.9333, 0.3259, 0.9446, 0.2887, 0.9484, 0.25, 0.9446, 0.2113, 0.9333, 0.1741, 0.915, 0.1398, 0.8903, 0.1097, 0.8602, 0.08501, 0.8259, 0.06668, 0.7887, 0.05538, 0.75, 0.05157, 0.7113, 0.05538, 0.6741, 0.06668, 0.6398, 0.08501, 0.6097, 0.1097, 0.585, 0.1398, 0.5667, 0.1741, 0.5554, 0.2113, 0.5516, 0.25, 0.5554, 0.2887, 0.5667, 0.3259, 0.585, 0.3602, 0.6097, 0.3903, 0.6398, 0.415, 0.6741, 0.4333, 0.7113, 0.4446, 0.6398, 0.08501, 0.6097, 0.1097, 0.6097, 0.1097, 0.6398, 0.08501, 0.9333, 0.3259, 0.9446, 0.2887, 0.9446, 0.2887, 0.9333, 0.3259, 0.6097, 0.1097, 0.585, 0.1398, 0.585, 0.1398, 0.6097, 0.1097, 0.9446, 0.2887, 0.9484, 0.25, 0.9484, 0.25, 0.9446, 0.2887, 0.585, 0.1398, 0.5667, 0.1741, 0.5667, 0.1741, 0.585, 0.1398, 0.9484, 0.25, 0.9446, 0.2113, 0.9446, 0.2113, 0.9484, 0.25, 0.5667, 0.1741, 0.5554, 0.2113, 0.5554, 0.2113, 0.5667, 0.1741, 0.9446, 0.2113, 0.9333, 0.1741, 0.9333, 0.1741, 0.9446, 0.2113, 0.5554, 0.2113, 0.5516, 0.25, 0.5516, 0.25, 0.5554, 0.2113, 0.9333, 0.1741, 0.915, 0.1398, 0.915, 0.1398, 0.9333, 0.1741, 0.5516, 0.25, 0.5554, 0.2887, 0.5554, 0.2887, 0.5516, 0.25, 0.915, 0.1398, 0.8903, 0.1097, 0.8903, 0.1097, 0.915, 0.1398, 0.5554, 0.2887, 0.5667, 0.3259, 0.5667, 0.3259, 0.5554, 0.2887, 0.8903, 0.1097, 0.8602, 0.08501, 0.8602, 0.08501, 0.8903, 0.1097, 0.5667, 0.3259, 0.585, 0.3602, 0.585, 0.3602, 0.5667, 0.3259, 0.8602, 0.08501, 0.8259, 0.06668, 0.8259, 0.06668, 0.8602, 0.08501, 0.75, 0.4484, 0.7887, 0.4446, 0.7887, 0.4446, 0.75, 0.4484, 0.585, 0.3602, 0.6097, 0.3903, 0.6097, 0.3903, 0.585, 0.3602, 0.8259, 0.06668, 0.7887, 0.05538, 0.7887, 0.05538, 0.8259, 0.06668, 0.7887, 0.4446, 0.8259, 0.4333, 0.8259, 0.4333, 0.7887, 0.4446, 0.6097, 0.3903, 0.6398, 0.415, 0.6398, 0.415, 0.6097, 0.3903, 0.7887, 0.05538, 0.75, 0.05157, 0.75, 0.05157, 0.7887, 0.05538, 0.8259, 0.4333, 0.8602, 0.415, 0.8602, 0.415, 0.8259, 0.4333, 0.6398, 0.415, 0.6741, 0.4333, 0.6741, 0.4333, 0.6398, 0.415, 0.75, 0.05157, 0.7113, 0.05538, 0.7113, 0.05538, 0.75, 0.05157, 0.8602, 0.415, 0.8903, 0.3903, 0.8903, 0.3903, 0.8602, 0.415, 0.6741, 0.4333, 0.7113, 0.4446, 0.7113, 0.4446, 0.6741, 0.4333, 0.7113, 0.05538, 0.6741, 0.06668, 0.6741, 0.06668, 0.7113, 0.05538, 0.8903, 0.3903, 0.915, 0.3602, 0.915, 0.3602, 0.8903, 0.3903, 0.7113, 0.4446, 0.75, 0.4484, 0.75, 0.4484, 0.7113, 0.4446, 0.6741, 0.06668, 0.6398, 0.08501, 0.6398, 0.08501, 0.6741, 0.06668])
me_cylinder.update()
me_cube_012 = bpy.data.meshes.new('Cube.012')
me_cube_012.from_pydata([(-0.7258, -0.6531, -1.0), (-1.0, -1.0, 1.0), (-0.7258, 1.0, -1.0), (-1.0, 1.0, 1.0), (0.7258, -0.6531, -1.0), (1.0, -1.0, 1.0), (0.7258, 1.0, -1.0), (1.0, 1.0, 1.0), (-1.0, -1.0, 0.0), (-1.0, 1.0, 0.0), (1.0, 1.0, 0.0), (1.0, -1.0, 0.0)], [], [(8, 1, 3, 9), (9, 3, 7, 10), (10, 7, 5, 11), (11, 5, 1, 8), (2, 6, 4, 0), (7, 3, 1, 5), (4, 11, 8, 0), (6, 10, 11, 4), (2, 9, 10, 6), (0, 8, 9, 2)])
_uv = me_cube_012.uv_layers.new(name='UVMap')
_uv.uv.foreach_set('vector', [0.5, 0.0, 0.625, 0.0, 0.625, 0.25, 0.5, 0.25, 0.5, 0.25, 0.625, 0.25, 0.625, 0.5, 0.5, 0.5, 0.5, 0.5, 0.625, 0.5, 0.625, 0.75, 0.5, 0.75, 0.5, 0.75, 0.625, 0.75, 0.625, 1.0, 0.5, 1.0, 0.125, 0.5, 0.375, 0.5, 0.375, 0.75, 0.125, 0.75, 0.625, 0.5, 0.875, 0.5, 0.875, 0.75, 0.625, 0.75, 0.375, 0.75, 0.5, 0.75, 0.5, 1.0, 0.375, 1.0, 0.375, 0.5, 0.5, 0.5, 0.5, 0.75, 0.375, 0.75, 0.375, 0.25, 0.5, 0.25, 0.5, 0.5, 0.375, 0.5, 0.375, 0.0, 0.5, 0.0, 0.5, 0.25, 0.375, 0.25])
me_cube_012.update()
me_cube_013 = bpy.data.meshes.new('Cube.013')
me_cube_013.from_pydata([(-1.0, -1.0, -1.0), (-0.8047, -1.357, 0.5691), (-1.0, 1.0, -1.0), (-0.8047, 1.191, 0.5691), (1.0, -1.0, -1.0), (1.752, -1.501, 0.7976), (1.0, 1.0, -1.0), (1.752, 1.046, 0.7976)], [], [(0, 1, 3, 2), (2, 3, 7, 6), (6, 7, 5, 4), (4, 5, 1, 0), (2, 6, 4, 0), (7, 3, 1, 5)])
_uv = me_cube_013.uv_layers.new(name='UVMap')
_uv.uv.foreach_set('vector', [0.375, 0.0, 0.625, 0.0, 0.625, 0.25, 0.375, 0.25, 0.375, 0.25, 0.625, 0.25, 0.625, 0.5, 0.375, 0.5, 0.375, 0.5, 0.625, 0.5, 0.625, 0.75, 0.375, 0.75, 0.375, 0.75, 0.625, 0.75, 0.625, 1.0, 0.375, 1.0, 0.125, 0.5, 0.375, 0.5, 0.375, 0.75, 0.125, 0.75, 0.625, 0.5, 0.875, 0.5, 0.875, 0.75, 0.625, 0.75])
me_cube_013.update()
me_cube_014 = bpy.data.meshes.new('Cube.014')
me_cube_014.from_pydata([(-1.0, -1.0, -1.0), (-1.0, -1.0, 1.0), (-1.0, 1.0, -1.0), (-1.0, 1.0, 1.0), (1.0, -1.0, -1.0), (1.0, -1.0, 1.0), (1.0, 1.0, -1.0), (1.0, 1.0, 1.0)], [], [(0, 1, 3, 2), (2, 3, 7, 6), (6, 7, 5, 4), (4, 5, 1, 0), (2, 6, 4, 0), (7, 3, 1, 5)])
_uv = me_cube_014.uv_layers.new(name='UVMap')
_uv.uv.foreach_set('vector', [0.375, 0.0, 0.625, 0.0, 0.625, 0.25, 0.375, 0.25, 0.375, 0.25, 0.625, 0.25, 0.625, 0.5, 0.375, 0.5, 0.375, 0.5, 0.625, 0.5, 0.625, 0.75, 0.375, 0.75, 0.375, 0.75, 0.625, 0.75, 0.625, 1.0, 0.375, 1.0, 0.125, 0.5, 0.375, 0.5, 0.375, 0.75, 0.125, 0.75, 0.625, 0.5, 0.875, 0.5, 0.875, 0.75, 0.625, 0.75])
me_cube_014.update()
me_cube_015 = bpy.data.meshes.new('Cube.015')
me_cube_015.from_pydata([(-1.0, -1.0, -1.0), (-1.0, -1.0, 1.0), (-1.0, 1.0, -1.0), (-1.0, 1.0, 1.0), (1.0, -1.0, -1.0), (1.0, -1.0, 1.0), (1.0, 1.0, -1.0), (1.0, 1.0, 1.0)], [], [(0, 1, 3, 2), (2, 3, 7, 6), (6, 7, 5, 4), (4, 5, 1, 0), (2, 6, 4, 0), (7, 3, 1, 5)])
_uv = me_cube_015.uv_layers.new(name='UVMap')
_uv.uv.foreach_set('vector', [0.375, 0.0, 0.625, 0.0, 0.625, 0.25, 0.375, 0.25, 0.375, 0.25, 0.625, 0.25, 0.625, 0.5, 0.375, 0.5, 0.375, 0.5, 0.625, 0.5, 0.625, 0.75, 0.375, 0.75, 0.375, 0.75, 0.625, 0.75, 0.625, 1.0, 0.375, 1.0, 0.125, 0.5, 0.375, 0.5, 0.375, 0.75, 0.125, 0.75, 0.625, 0.5, 0.875, 0.5, 0.875, 0.75, 0.625, 0.75])
me_cube_015.update()
me_cube_016 = bpy.data.meshes.new('Cube.016')
me_cube_016.from_pydata([(1.131, -1.052, -0.7844), (0.5891, -1.0, 1.0), (1.131, 0.9548, -0.7844), (0.5891, 1.0, 1.0), (1.119, 1.0, 2.942e-18), (1.119, -1.192, 2.942e-18), (0.0, 0.9548, -0.9337), (0.0, 1.0, 1.0), (0.0, -1.611, -0.9337), (0.0, -1.0, 1.0), (0.0, -1.75, -5.588e-09), (0.0, 1.0, 0.0)], [], [(11, 7, 3, 4), (4, 3, 1, 5), (6, 2, 0, 8), (2, 4, 5, 0), (6, 11, 4, 2), (0, 5, 10, 8), (3, 7, 9, 1), (5, 1, 9, 10)])
_uv = me_cube_016.uv_layers.new(name='UVMap')
_uv.uv.foreach_set('vector', [0.5, 0.375, 0.625, 0.375, 0.625, 0.5, 0.5, 0.5, 0.5, 0.5, 0.625, 0.5, 0.625, 0.75, 0.5, 0.75, 0.25, 0.5, 0.375, 0.5, 0.375, 0.75, 0.25, 0.75, 0.375, 0.5, 0.5, 0.5, 0.5, 0.75, 0.375, 0.75, 0.375, 0.375, 0.5, 0.375, 0.5, 0.5, 0.375, 0.5, 0.375, 0.75, 0.5, 0.75, 0.5, 0.875, 0.375, 0.875, 0.625, 0.5, 0.75, 0.5, 0.75, 0.75, 0.625, 0.75, 0.5, 0.75, 0.625, 0.75, 0.625, 0.875, 0.5, 0.875])
me_cube_016.update()
me_icosphere = bpy.data.meshes.new('Icosphere')
me_icosphere.from_pydata([(0.0, 0.0, -1.0), (0.7236, -0.5257, -0.4472), (-0.2764, -0.8506, -0.4472), (-0.8944, 0.0, -0.4472), (-0.2764, 0.8506, -0.4472), (0.7236, 0.5257, -0.4472), (0.2764, -0.8506, 0.4472), (-0.7236, -0.5257, 0.4472), (-0.7236, 0.5257, 0.4472), (0.2764, 0.8506, 0.4472), (0.8944, 0.0, 0.4472), (0.0, 0.0, 1.0), (-0.1625, -0.5, -0.8507), (0.4253, -0.309, -0.8507), (0.2629, -0.809, -0.5257), (0.8506, 0.0, -0.5257), (0.4253, 0.309, -0.8507), (-0.5257, 0.0, -0.8507), (-0.6882, -0.5, -0.5257), (-0.1625, 0.5, -0.8507), (-0.6882, 0.5, -0.5257), (0.2629, 0.809, -0.5257), (0.9511, -0.309, 0.0), (0.9511, 0.309, 0.0), (0.0, -1.0, 0.0), (0.5878, -0.809, 0.0), (-0.9511, -0.309, 0.0), (-0.5878, -0.809, 0.0), (-0.5878, 0.809, 0.0), (-0.9511, 0.309, 0.0), (0.5878, 0.809, 0.0), (0.0, 1.0, 0.0), (0.6882, -0.5, 0.5257), (-0.2629, -0.809, 0.5257), (-0.8506, 0.0, 0.5257), (-0.2629, 0.809, 0.5257), (0.6882, 0.5, 0.5257), (0.1625, -0.5, 0.8507), (0.5257, 0.0, 0.8507), (-0.4253, -0.309, 0.8507), (-0.4253, 0.309, 0.8507), (0.1625, 0.5, 0.8507)], [], [(0, 13, 12), (1, 13, 15), (0, 12, 17), (0, 17, 19), (0, 19, 16), (1, 15, 22), (2, 14, 24), (3, 18, 26), (4, 20, 28), (5, 21, 30), (1, 22, 25), (2, 24, 27), (3, 26, 29), (4, 28, 31), (5, 30, 23), (6, 32, 37), (7, 33, 39), (8, 34, 40), (9, 35, 41), (10, 36, 38), (38, 41, 11), (38, 36, 41), (36, 9, 41), (41, 40, 11), (41, 35, 40), (35, 8, 40), (40, 39, 11), (40, 34, 39), (34, 7, 39), (39, 37, 11), (39, 33, 37), (33, 6, 37), (37, 38, 11), (37, 32, 38), (32, 10, 38), (23, 36, 10), (23, 30, 36), (30, 9, 36), (31, 35, 9), (31, 28, 35), (28, 8, 35), (29, 34, 8), (29, 26, 34), (26, 7, 34), (27, 33, 7), (27, 24, 33), (24, 6, 33), (25, 32, 6), (25, 22, 32), (22, 10, 32), (30, 31, 9), (30, 21, 31), (21, 4, 31), (28, 29, 8), (28, 20, 29), (20, 3, 29), (26, 27, 7), (26, 18, 27), (18, 2, 27), (24, 25, 6), (24, 14, 25), (14, 1, 25), (22, 23, 10), (22, 15, 23), (15, 5, 23), (16, 21, 5), (16, 19, 21), (19, 4, 21), (19, 20, 4), (19, 17, 20), (17, 3, 20), (17, 18, 3), (17, 12, 18), (12, 2, 18), (15, 16, 5), (15, 13, 16), (13, 0, 16), (12, 14, 2), (12, 13, 14), (13, 1, 14)])
_uv = me_icosphere.uv_layers.new(name='UVMap')
_uv.uv.foreach_set('vector', [0.1818, 0.0, 0.2273, 0.07873, 0.1364, 0.07873, 0.2727, 0.1575, 0.3182, 0.07873, 0.3636, 0.1575, 0.9091, 0.0, 0.9545, 0.07873, 0.8636, 0.07873, 0.7273, 0.0, 0.7727, 0.07873, 0.6818, 0.07873, 0.5455, 0.0, 0.5909, 0.07873, 0.5, 0.07873, 0.2727, 0.1575, 0.3636, 0.1575, 0.3182, 0.2362, 0.09091, 0.1575, 0.1818, 0.1575, 0.1364, 0.2362, 0.8182, 0.1575, 0.9091, 0.1575, 0.8636, 0.2362, 0.6364, 0.1575, 0.7273, 0.1575, 0.6818, 0.2362, 0.4545, 0.1575, 0.5455, 0.1575, 0.5, 0.2362, 0.2727, 0.1575, 0.3182, 0.2362, 0.2273, 0.2362, 0.09091, 0.1575, 0.1364, 0.2362, 0.04546, 0.2362, 0.8182, 0.1575, 0.8636, 0.2362, 0.7727, 0.2362, 0.6364, 0.1575, 0.6818, 0.2362, 0.5909, 0.2362, 0.4545, 0.1575, 0.5, 0.2362, 0.4091, 0.2362, 0.1818, 0.3149, 0.2727, 0.3149, 0.2273, 0.3937, 0.0, 0.3149, 0.09091, 0.3149, 0.04546, 0.3937, 0.7273, 0.3149, 0.8182, 0.3149, 0.7727, 0.3937, 0.5455, 0.3149, 0.6364, 0.3149, 0.5909, 0.3937, 0.3636, 0.3149, 0.4545, 0.3149, 0.4091, 0.3937, 0.4091, 0.3937, 0.5, 0.3937, 0.4545, 0.4724, 0.4091, 0.3937, 0.4545, 0.3149, 0.5, 0.3937, 0.4545, 0.3149, 0.5455, 0.3149, 0.5, 0.3937, 0.5909, 0.3937, 0.6818, 0.3937, 0.6364, 0.4724, 0.5909, 0.3937, 0.6364, 0.3149, 0.6818, 0.3937, 0.6364, 0.3149, 0.7273, 0.3149, 0.6818, 0.3937, 0.7727, 0.3937, 0.8636, 0.3937, 0.8182, 0.4724, 0.7727, 0.3937, 0.8182, 0.3149, 0.8636, 0.3937, 0.8182, 0.3149, 0.9091, 0.3149, 0.8636, 0.3937, 0.04546, 0.3937, 0.1364, 0.3937, 0.09091, 0.4724, 0.04546, 0.3937, 0.09091, 0.3149, 0.1364, 0.3937, 0.09091, 0.3149, 0.1818, 0.3149, 0.1364, 0.3937, 0.2273, 0.3937, 0.3182, 0.3937, 0.2727, 0.4724, 0.2273, 0.3937, 0.2727, 0.3149, 0.3182, 0.3937, 0.2727, 0.3149, 0.3636, 0.3149, 0.3182, 0.3937, 0.4091, 0.2362, 0.4545, 0.3149, 0.3636, 0.3149, 0.4091, 0.2362, 0.5, 0.2362, 0.4545, 0.3149, 0.5, 0.2362, 0.5455, 0.3149, 0.4545, 0.3149, 0.5909, 0.2362, 0.6364, 0.3149, 0.5455, 0.3149, 0.5909, 0.2362, 0.6818, 0.2362, 0.6364, 0.3149, 0.6818, 0.2362, 0.7273, 0.3149, 0.6364, 0.3149, 0.7727, 0.2362, 0.8182, 0.3149, 0.7273, 0.3149, 0.7727, 0.2362, 0.8636, 0.2362, 0.8182, 0.3149, 0.8636, 0.2362, 0.9091, 0.3149, 0.8182, 0.3149, 0.04546, 0.2362, 0.09091, 0.3149, 0.0, 0.3149, 0.04546, 0.2362, 0.1364, 0.2362, 0.09091, 0.3149, 0.1364, 0.2362, 0.1818, 0.3149, 0.09091, 0.3149, 0.2273, 0.2362, 0.2727, 0.3149, 0.1818, 0.3149, 0.2273, 0.2362, 0.3182, 0.2362, 0.2727, 0.3149, 0.3182, 0.2362, 0.3636, 0.3149, 0.2727, 0.3149, 0.5, 0.2362, 0.5909, 0.2362, 0.5455, 0.3149, 0.5, 0.2362, 0.5455, 0.1575, 0.5909, 0.2362, 0.5455, 0.1575, 0.6364, 0.1575, 0.5909, 0.2362, 0.6818, 0.2362, 0.7727, 0.2362, 0.7273, 0.3149, 0.6818, 0.2362, 0.7273, 0.1575, 0.7727, 0.2362, 0.7273, 0.1575, 0.8182, 0.1575, 0.7727, 0.2362, 0.8636, 0.2362, 0.9545, 0.2362, 0.9091, 0.3149, 0.8636, 0.2362, 0.9091, 0.1575, 0.9545, 0.2362, 0.9091, 0.1575, 1.0, 0.1575, 0.9545, 0.2362, 0.1364, 0.2362, 0.2273, 0.2362, 0.1818, 0.3149, 0.1364, 0.2362, 0.1818, 0.1575, 0.2273, 0.2362, 0.1818, 0.1575, 0.2727, 0.1575, 0.2273, 0.2362, 0.3182, 0.2362, 0.4091, 0.2362, 0.3636, 0.3149, 0.3182, 0.2362, 0.3636, 0.1575, 0.4091, 0.2362, 0.3636, 0.1575, 0.4545, 0.1575, 0.4091, 0.2362, 0.5, 0.07873, 0.5455, 0.1575, 0.4545, 0.1575, 0.5, 0.07873, 0.5909, 0.07873, 0.5455, 0.1575, 0.5909, 0.07873, 0.6364, 0.1575, 0.5455, 0.1575, 0.6818, 0.07873, 0.7273, 0.1575, 0.6364, 0.1575, 0.6818, 0.07873, 0.7727, 0.07873, 0.7273, 0.1575, 0.7727, 0.07873, 0.8182, 0.1575, 0.7273, 0.1575, 0.8636, 0.07873, 0.9091, 0.1575, 0.8182, 0.1575, 0.8636, 0.07873, 0.9545, 0.07873, 0.9091, 0.1575, 0.9545, 0.07873, 1.0, 0.1575, 0.9091, 0.1575, 0.3636, 0.1575, 0.4091, 0.07873, 0.4545, 0.1575, 0.3636, 0.1575, 0.3182, 0.07873, 0.4091, 0.07873, 0.3182, 0.07873, 0.3636, 0.0, 0.4091, 0.07873, 0.1364, 0.07873, 0.1818, 0.1575, 0.09091, 0.1575, 0.1364, 0.07873, 0.2273, 0.07873, 0.1818, 0.1575, 0.2273, 0.07873, 0.2727, 0.1575, 0.1818, 0.1575])
me_icosphere.update()
me_cube_011 = bpy.data.meshes.new('Cube.011')
me_cube_011.from_pydata([(-0.7356, -0.7356, -1.0), (-0.7081, -0.7081, 1.0), (-0.7356, 0.7356, -1.0), (-0.7081, 0.7081, 1.0), (0.7356, -0.7356, -1.0), (0.7081, -0.7081, 1.0), (0.7356, 0.7356, -1.0), (0.7081, 0.7081, 1.0), (-1.0, -1.0, -0.2762), (-1.0, 1.0, -0.2762), (1.0, 1.0, -0.2762), (1.0, -1.0, -0.2762)], [], [(8, 1, 3, 9), (9, 3, 7, 10), (10, 7, 5, 11), (11, 5, 1, 8), (2, 6, 4, 0), (7, 3, 1, 5), (4, 11, 8, 0), (6, 10, 11, 4), (2, 9, 10, 6), (0, 8, 9, 2)])
_uv = me_cube_011.uv_layers.new(name='UVMap')
_uv.uv.foreach_set('vector', [0.5, 0.0, 0.625, 0.0, 0.625, 0.25, 0.5, 0.25, 0.5, 0.25, 0.625, 0.25, 0.625, 0.5, 0.5, 0.5, 0.5, 0.5, 0.625, 0.5, 0.625, 0.75, 0.5, 0.75, 0.5, 0.75, 0.625, 0.75, 0.625, 1.0, 0.5, 1.0, 0.125, 0.5, 0.375, 0.5, 0.375, 0.75, 0.125, 0.75, 0.625, 0.5, 0.875, 0.5, 0.875, 0.75, 0.625, 0.75, 0.375, 0.75, 0.5, 0.75, 0.5, 1.0, 0.375, 1.0, 0.375, 0.5, 0.5, 0.5, 0.5, 0.75, 0.375, 0.75, 0.375, 0.25, 0.5, 0.25, 0.5, 0.5, 0.375, 0.5, 0.375, 0.0, 0.5, 0.0, 0.5, 0.25, 0.375, 0.25])
me_cube_011.update()
me_cube_017 = bpy.data.meshes.new('Cube.017')
me_cube_017.from_pydata([(-0.8689, -0.8689, -1.0), (-1.166, -1.166, 1.0), (-0.8689, 0.8689, -1.0), (-1.166, 1.166, 1.0), (0.8689, -0.8689, -1.0), (1.166, -1.166, 1.0), (0.8689, 0.8689, -1.0), (1.166, 1.166, 1.0)], [], [(0, 1, 3, 2), (2, 3, 7, 6), (6, 7, 5, 4), (4, 5, 1, 0), (2, 6, 4, 0), (7, 3, 1, 5)])
_uv = me_cube_017.uv_layers.new(name='UVMap')
_uv.uv.foreach_set('vector', [0.375, 0.0, 0.625, 0.0, 0.625, 0.25, 0.375, 0.25, 0.375, 0.25, 0.625, 0.25, 0.625, 0.5, 0.375, 0.5, 0.375, 0.5, 0.625, 0.5, 0.625, 0.75, 0.375, 0.75, 0.375, 0.75, 0.625, 0.75, 0.625, 1.0, 0.375, 1.0, 0.125, 0.5, 0.375, 0.5, 0.375, 0.75, 0.125, 0.75, 0.625, 0.5, 0.875, 0.5, 0.875, 0.75, 0.625, 0.75])
me_cube_017.update()
me_cube_018 = bpy.data.meshes.new('Cube.018')
me_cube_018.from_pydata([(-1.0, -1.0, -1.0), (-1.0, -1.0, 1.0), (-1.0, 1.0, -1.0), (-1.0, 1.0, 1.0), (1.0, -1.0, -1.0), (1.0, -1.0, 1.0), (1.0, 1.0, -1.0), (1.0, 1.0, 1.0), (-1.0, 1.0, -1.0), (-1.0, -1.0, -1.0), (1.0, 1.0, -1.0), (1.0, -1.0, -1.0), (-1.0, 1.0, -1.0), (-1.0, -1.0, -1.0), (1.0, 1.0, -1.0), (1.0, -1.0, -1.0)], [], [(0, 1, 3, 2), (2, 3, 7, 6), (6, 7, 5, 4), (4, 5, 1, 0), (4, 0, 9, 11), (7, 3, 1, 5), (10, 11, 15, 14), (2, 6, 10, 8), (0, 2, 8, 9), (6, 4, 11, 10), (12, 14, 15, 13), (9, 8, 12, 13), (11, 9, 13, 15), (8, 10, 14, 12)])
_uv = me_cube_018.uv_layers.new(name='UVMap')
_uv.uv.foreach_set('vector', [0.375, 0.0, 0.625, 0.0, 0.625, 0.25, 0.375, 0.25, 0.375, 0.25, 0.625, 0.25, 0.625, 0.5, 0.375, 0.5, 0.375, 0.5, 0.625, 0.5, 0.625, 0.75, 0.375, 0.75, 0.375, 0.75, 0.625, 0.75, 0.625, 1.0, 0.375, 1.0, 0.375, 0.75, 0.375, 1.0, 0.375, 1.0, 0.375, 0.75, 0.625, 0.5, 0.875, 0.5, 0.875, 0.75, 0.625, 0.75, 0.375, 0.5, 0.375, 0.75, 0.375, 0.75, 0.375, 0.5, 0.375, 0.25, 0.375, 0.5, 0.375, 0.5, 0.375, 0.25, 0.375, 0.0, 0.375, 0.25, 0.375, 0.25, 0.375, 0.0, 0.375, 0.5, 0.375, 0.75, 0.375, 0.75, 0.375, 0.5, 0.125, 0.5, 0.375, 0.5, 0.375, 0.75, 0.125, 0.75, 0.375, 0.0, 0.375, 0.25, 0.375, 0.25, 0.375, 0.0, 0.375, 0.75, 0.375, 1.0, 0.375, 1.0, 0.375, 0.75, 0.375, 0.25, 0.375, 0.5, 0.375, 0.5, 0.375, 0.25])
me_cube_018.update()
me_cube_019 = bpy.data.meshes.new('Cube.019')
me_cube_019.from_pydata([(-1.0, -1.0, -1.0), (-1.0, -1.0, 1.0), (-1.0, 1.0, -1.0), (-1.0, 1.0, 1.0), (1.0, -1.0, -1.0), (1.0, -1.0, 1.0), (1.0, 1.0, -1.0), (1.0, 1.0, 1.0), (-1.0, 1.0, -1.0), (-1.0, -1.0, -1.0), (1.0, 1.0, -1.0), (1.0, -1.0, -1.0), (-1.0, 1.0, -1.0), (-1.0, -1.0, -1.0), (1.0, 1.0, -1.0), (1.0, -1.0, -1.0)], [], [(0, 1, 3, 2), (2, 3, 7, 6), (6, 7, 5, 4), (4, 5, 1, 0), (4, 0, 9, 11), (7, 3, 1, 5), (10, 11, 15, 14), (2, 6, 10, 8), (0, 2, 8, 9), (6, 4, 11, 10), (12, 14, 15, 13), (9, 8, 12, 13), (11, 9, 13, 15), (8, 10, 14, 12)])
_uv = me_cube_019.uv_layers.new(name='UVMap')
_uv.uv.foreach_set('vector', [0.375, 0.0, 0.625, 0.0, 0.625, 0.25, 0.375, 0.25, 0.375, 0.25, 0.625, 0.25, 0.625, 0.5, 0.375, 0.5, 0.375, 0.5, 0.625, 0.5, 0.625, 0.75, 0.375, 0.75, 0.375, 0.75, 0.625, 0.75, 0.625, 1.0, 0.375, 1.0, 0.375, 0.75, 0.375, 1.0, 0.375, 1.0, 0.375, 0.75, 0.625, 0.5, 0.875, 0.5, 0.875, 0.75, 0.625, 0.75, 0.375, 0.5, 0.375, 0.75, 0.375, 0.75, 0.375, 0.5, 0.375, 0.25, 0.375, 0.5, 0.375, 0.5, 0.375, 0.25, 0.375, 0.0, 0.375, 0.25, 0.375, 0.25, 0.375, 0.0, 0.375, 0.5, 0.375, 0.75, 0.375, 0.75, 0.375, 0.5, 0.125, 0.5, 0.375, 0.5, 0.375, 0.75, 0.125, 0.75, 0.375, 0.0, 0.375, 0.25, 0.375, 0.25, 0.375, 0.0, 0.375, 0.75, 0.375, 1.0, 0.375, 1.0, 0.375, 0.75, 0.375, 0.25, 0.375, 0.5, 0.375, 0.5, 0.375, 0.25])
me_cube_019.update()
me_cube_020 = bpy.data.meshes.new('Cube.020')
me_cube_020.from_pydata([(-1.0, -1.0, -1.0), (-1.0, -1.0, 1.0), (-1.0, 1.0, -1.0), (-1.0, 1.0, 1.0), (1.0, -1.0, -1.0), (1.0, -1.0, 1.0), (1.0, 1.0, -1.0), (1.0, 1.0, 1.0), (-1.0, 1.0, -1.0), (-1.0, -1.0, -1.0), (1.0, 1.0, -1.0), (1.0, -1.0, -1.0), (-1.0, 1.0, -1.0), (-1.0, -1.0, -1.0), (1.0, 1.0, -1.0), (1.0, -1.0, -1.0)], [], [(0, 1, 3, 2), (2, 3, 7, 6), (6, 7, 5, 4), (4, 5, 1, 0), (4, 0, 9, 11), (7, 3, 1, 5), (10, 11, 15, 14), (2, 6, 10, 8), (0, 2, 8, 9), (6, 4, 11, 10), (12, 14, 15, 13), (9, 8, 12, 13), (11, 9, 13, 15), (8, 10, 14, 12)])
_uv = me_cube_020.uv_layers.new(name='UVMap')
_uv.uv.foreach_set('vector', [0.375, 0.0, 0.625, 0.0, 0.625, 0.25, 0.375, 0.25, 0.375, 0.25, 0.625, 0.25, 0.625, 0.5, 0.375, 0.5, 0.375, 0.5, 0.625, 0.5, 0.625, 0.75, 0.375, 0.75, 0.375, 0.75, 0.625, 0.75, 0.625, 1.0, 0.375, 1.0, 0.375, 0.75, 0.375, 1.0, 0.375, 1.0, 0.375, 0.75, 0.625, 0.5, 0.875, 0.5, 0.875, 0.75, 0.625, 0.75, 0.375, 0.5, 0.375, 0.75, 0.375, 0.75, 0.375, 0.5, 0.375, 0.25, 0.375, 0.5, 0.375, 0.5, 0.375, 0.25, 0.375, 0.0, 0.375, 0.25, 0.375, 0.25, 0.375, 0.0, 0.375, 0.5, 0.375, 0.75, 0.375, 0.75, 0.375, 0.5, 0.125, 0.5, 0.375, 0.5, 0.375, 0.75, 0.125, 0.75, 0.375, 0.0, 0.375, 0.25, 0.375, 0.25, 0.375, 0.0, 0.375, 0.75, 0.375, 1.0, 0.375, 1.0, 0.375, 0.75, 0.375, 0.25, 0.375, 0.5, 0.375, 0.5, 0.375, 0.25])
me_cube_020.update()
me_cube_021 = bpy.data.meshes.new('Cube.021')
me_cube_021.from_pydata([(-1.0, -1.0, -1.0), (-1.0, -1.0, 1.0), (-1.0, 1.0, -1.0), (-1.0, 1.0, 1.0), (1.0, -1.0, -1.0), (1.0, -1.0, 1.0), (1.0, 1.0, -1.0), (1.0, 1.0, 1.0), (-1.0, 1.0, -1.0), (-1.0, -1.0, -1.0), (1.0, 1.0, -1.0), (1.0, -1.0, -1.0), (-1.0, 1.0, -1.0), (-1.0, -1.0, -1.0), (1.0, 1.0, -1.0), (1.0, -1.0, -1.0)], [], [(0, 1, 3, 2), (2, 3, 7, 6), (6, 7, 5, 4), (4, 5, 1, 0), (4, 0, 9, 11), (7, 3, 1, 5), (10, 11, 15, 14), (2, 6, 10, 8), (0, 2, 8, 9), (6, 4, 11, 10), (12, 14, 15, 13), (9, 8, 12, 13), (11, 9, 13, 15), (8, 10, 14, 12)])
_uv = me_cube_021.uv_layers.new(name='UVMap')
_uv.uv.foreach_set('vector', [0.375, 0.0, 0.625, 0.0, 0.625, 0.25, 0.375, 0.25, 0.375, 0.25, 0.625, 0.25, 0.625, 0.5, 0.375, 0.5, 0.375, 0.5, 0.625, 0.5, 0.625, 0.75, 0.375, 0.75, 0.375, 0.75, 0.625, 0.75, 0.625, 1.0, 0.375, 1.0, 0.375, 0.75, 0.375, 1.0, 0.375, 1.0, 0.375, 0.75, 0.625, 0.5, 0.875, 0.5, 0.875, 0.75, 0.625, 0.75, 0.375, 0.5, 0.375, 0.75, 0.375, 0.75, 0.375, 0.5, 0.375, 0.25, 0.375, 0.5, 0.375, 0.5, 0.375, 0.25, 0.375, 0.0, 0.375, 0.25, 0.375, 0.25, 0.375, 0.0, 0.375, 0.5, 0.375, 0.75, 0.375, 0.75, 0.375, 0.5, 0.125, 0.5, 0.375, 0.5, 0.375, 0.75, 0.125, 0.75, 0.375, 0.0, 0.375, 0.25, 0.375, 0.25, 0.375, 0.0, 0.375, 0.75, 0.375, 1.0, 0.375, 1.0, 0.375, 0.75, 0.375, 0.25, 0.375, 0.5, 0.375, 0.5, 0.375, 0.25])
me_cube_021.update()
me_cube_022 = bpy.data.meshes.new('Cube.022')
me_cube_022.from_pydata([(-1.0, -1.0, -1.0), (-1.0, -1.0, 1.0), (-1.0, 1.0, -1.0), (-1.0, 1.0, 1.0), (1.0, -1.0, -1.0), (1.0, -1.0, 1.0), (1.0, 1.0, -1.0), (1.0, 1.0, 1.0), (-1.0, 1.0, -1.0), (-1.0, -1.0, -1.0), (1.0, 1.0, -1.0), (1.0, -1.0, -1.0), (-1.0, 1.0, -1.0), (-1.0, -1.0, -1.0), (1.0, 1.0, -1.0), (1.0, -1.0, -1.0)], [], [(0, 1, 3, 2), (2, 3, 7, 6), (6, 7, 5, 4), (4, 5, 1, 0), (4, 0, 9, 11), (7, 3, 1, 5), (10, 11, 15, 14), (2, 6, 10, 8), (0, 2, 8, 9), (6, 4, 11, 10), (12, 14, 15, 13), (9, 8, 12, 13), (11, 9, 13, 15), (8, 10, 14, 12)])
_uv = me_cube_022.uv_layers.new(name='UVMap')
_uv.uv.foreach_set('vector', [0.375, 0.0, 0.625, 0.0, 0.625, 0.25, 0.375, 0.25, 0.375, 0.25, 0.625, 0.25, 0.625, 0.5, 0.375, 0.5, 0.375, 0.5, 0.625, 0.5, 0.625, 0.75, 0.375, 0.75, 0.375, 0.75, 0.625, 0.75, 0.625, 1.0, 0.375, 1.0, 0.375, 0.75, 0.375, 1.0, 0.375, 1.0, 0.375, 0.75, 0.625, 0.5, 0.875, 0.5, 0.875, 0.75, 0.625, 0.75, 0.375, 0.5, 0.375, 0.75, 0.375, 0.75, 0.375, 0.5, 0.375, 0.25, 0.375, 0.5, 0.375, 0.5, 0.375, 0.25, 0.375, 0.0, 0.375, 0.25, 0.375, 0.25, 0.375, 0.0, 0.375, 0.5, 0.375, 0.75, 0.375, 0.75, 0.375, 0.5, 0.125, 0.5, 0.375, 0.5, 0.375, 0.75, 0.125, 0.75, 0.375, 0.0, 0.375, 0.25, 0.375, 0.25, 0.375, 0.0, 0.375, 0.75, 0.375, 1.0, 0.375, 1.0, 0.375, 0.75, 0.375, 0.25, 0.375, 0.5, 0.375, 0.5, 0.375, 0.25])
me_cube_022.update()
me_cube_023 = bpy.data.meshes.new('Cube.023')
me_cube_023.from_pydata([(-1.0, -1.0, -1.0), (-0.7136, -1.0, 0.3815), (-1.0, 1.0, -1.0), (-0.7136, 1.0, 0.3815), (0.5768, -1.0, -0.5572), (1.0, -1.0, 1.0), (0.5768, 1.0, -0.5572), (1.0, 1.0, 1.0)], [], [(0, 1, 3, 2), (2, 3, 7, 6), (6, 7, 5, 4), (4, 5, 1, 0), (2, 6, 4, 0), (7, 3, 1, 5)])
_uv = me_cube_023.uv_layers.new(name='UVMap')
_uv.uv.foreach_set('vector', [0.375, 0.0, 0.625, 0.0, 0.625, 0.25, 0.375, 0.25, 0.375, 0.25, 0.625, 0.25, 0.625, 0.5, 0.375, 0.5, 0.375, 0.5, 0.625, 0.5, 0.625, 0.75, 0.375, 0.75, 0.375, 0.75, 0.625, 0.75, 0.625, 1.0, 0.375, 1.0, 0.125, 0.5, 0.375, 0.5, 0.375, 0.75, 0.125, 0.75, 0.625, 0.5, 0.875, 0.5, 0.875, 0.75, 0.625, 0.75])
me_cube_023.update()
me_cylinder_001 = bpy.data.meshes.new('Cylinder.001')
me_cylinder_001.from_pydata([(0.0, 0.6269, -0.6068), (-3.309e-23, 0.7706, 1.0), (0.8208, 0.4067, -0.6068), (0.7966, 0.5, 1.0), (0.8208, -0.4067, -0.6068), (0.7966, -0.5, 1.0), (0.0, -0.6269, -0.6068), (-1.985e-23, -0.7706, 1.0), (-0.8208, -0.4067, -0.6068), (0.0, -0.5, 1.0), (-0.8208, 0.4067, -0.6068), (0.0, 0.5, 1.0), (-4.187e-24, 0.7706, -0.0918), (0.866, 0.5, -0.0918), (0.866, -0.5, -0.0918), (9.047e-24, -0.7706, -0.0918)], [], [(12, 1, 3, 13), (13, 3, 5, 14), (14, 5, 7, 15), (3, 1, 11, 9, 7, 5), (0, 2, 4, 6, 8, 10), (4, 14, 15, 6), (2, 13, 14, 4), (0, 12, 13, 2)])
_uv = me_cylinder_001.uv_layers.new(name='UVMap')
_uv.uv.foreach_set('vector', [1.0, 0.727, 1.0, 1.0, 0.8333, 1.0, 0.8333, 0.727, 0.8333, 0.727, 0.8333, 1.0, 0.6667, 1.0, 0.6667, 0.727, 0.6667, 0.727, 0.6667, 1.0, 0.5, 1.0, 0.5, 0.727, 0.4578, 0.37, 0.25, 0.49, 0.04215, 0.37, 0.04215, 0.13, 0.25, 0.01, 0.4578, 0.13, 0.75, 0.49, 0.9578, 0.37, 0.9578, 0.13, 0.75, 0.01, 0.5422, 0.13, 0.5422, 0.37, 0.6667, 0.5, 0.6667, 0.727, 0.5, 0.727, 0.5, 0.5, 0.8333, 0.5, 0.8333, 0.727, 0.6667, 0.727, 0.6667, 0.5, 1.0, 0.5, 1.0, 0.727, 0.8333, 0.727, 0.8333, 0.5])
me_cylinder_001.update()
me_icosphere_001 = bpy.data.meshes.new('Icosphere.001')
me_icosphere_001.from_pydata([(0.0, 0.0, -1.0), (0.7236, -0.5257, -0.4472), (-0.2764, -0.8506, -0.4472), (-0.8944, 0.0, -0.4472), (-0.2764, 0.8506, -0.4472), (0.7236, 0.5257, -0.4472), (0.2764, -0.8506, 0.4472), (-0.7236, -0.5257, 0.4472), (-0.7236, 0.5257, 0.4472), (0.2764, 0.8506, 0.4472), (0.8944, 0.0, 0.4472), (0.0, 0.0, 1.0), (-0.1625, -0.5, -0.8507), (0.4253, -0.309, -0.8507), (0.2629, -0.809, -0.5257), (0.8506, 0.0, -0.5257), (0.4253, 0.309, -0.8507), (-0.5257, 0.0, -0.8507), (-0.6882, -0.5, -0.5257), (-0.1625, 0.5, -0.8507), (-0.6882, 0.5, -0.5257), (0.2629, 0.809, -0.5257), (0.9511, -0.309, 0.0), (0.9511, 0.309, 0.0), (0.0, -1.0, 0.0), (0.5878, -0.809, 0.0), (-0.9511, -0.309, 0.0), (-0.5878, -0.809, 0.0), (-0.5878, 0.809, 0.0), (-0.9511, 0.309, 0.0), (0.5878, 0.809, 0.0), (0.0, 1.0, 0.0), (0.6882, -0.5, 0.5257), (-0.2629, -0.809, 0.5257), (-0.8506, 0.0, 0.5257), (-0.2629, 0.809, 0.5257), (0.6882, 0.5, 0.5257), (0.1625, -0.5, 0.8507), (0.5257, 0.0, 0.8507), (-0.4253, -0.309, 0.8507), (-0.4253, 0.309, 0.8507), (0.1625, 0.5, 0.8507)], [], [(0, 13, 12), (1, 13, 15), (0, 12, 17), (0, 17, 19), (0, 19, 16), (1, 15, 22), (2, 14, 24), (3, 18, 26), (4, 20, 28), (5, 21, 30), (1, 22, 25), (2, 24, 27), (3, 26, 29), (4, 28, 31), (5, 30, 23), (6, 32, 37), (7, 33, 39), (8, 34, 40), (9, 35, 41), (10, 36, 38), (38, 41, 11), (38, 36, 41), (36, 9, 41), (41, 40, 11), (41, 35, 40), (35, 8, 40), (40, 39, 11), (40, 34, 39), (34, 7, 39), (39, 37, 11), (39, 33, 37), (33, 6, 37), (37, 38, 11), (37, 32, 38), (32, 10, 38), (23, 36, 10), (23, 30, 36), (30, 9, 36), (31, 35, 9), (31, 28, 35), (28, 8, 35), (29, 34, 8), (29, 26, 34), (26, 7, 34), (27, 33, 7), (27, 24, 33), (24, 6, 33), (25, 32, 6), (25, 22, 32), (22, 10, 32), (30, 31, 9), (30, 21, 31), (21, 4, 31), (28, 29, 8), (28, 20, 29), (20, 3, 29), (26, 27, 7), (26, 18, 27), (18, 2, 27), (24, 25, 6), (24, 14, 25), (14, 1, 25), (22, 23, 10), (22, 15, 23), (15, 5, 23), (16, 21, 5), (16, 19, 21), (19, 4, 21), (19, 20, 4), (19, 17, 20), (17, 3, 20), (17, 18, 3), (17, 12, 18), (12, 2, 18), (15, 16, 5), (15, 13, 16), (13, 0, 16), (12, 14, 2), (12, 13, 14), (13, 1, 14)])
_uv = me_icosphere_001.uv_layers.new(name='UVMap')
_uv.uv.foreach_set('vector', [0.1818, 0.0, 0.2273, 0.07873, 0.1364, 0.07873, 0.2727, 0.1575, 0.3182, 0.07873, 0.3636, 0.1575, 0.9091, 0.0, 0.9545, 0.07873, 0.8636, 0.07873, 0.7273, 0.0, 0.7727, 0.07873, 0.6818, 0.07873, 0.5455, 0.0, 0.5909, 0.07873, 0.5, 0.07873, 0.2727, 0.1575, 0.3636, 0.1575, 0.3182, 0.2362, 0.09091, 0.1575, 0.1818, 0.1575, 0.1364, 0.2362, 0.8182, 0.1575, 0.9091, 0.1575, 0.8636, 0.2362, 0.6364, 0.1575, 0.7273, 0.1575, 0.6818, 0.2362, 0.4545, 0.1575, 0.5455, 0.1575, 0.5, 0.2362, 0.2727, 0.1575, 0.3182, 0.2362, 0.2273, 0.2362, 0.09091, 0.1575, 0.1364, 0.2362, 0.04546, 0.2362, 0.8182, 0.1575, 0.8636, 0.2362, 0.7727, 0.2362, 0.6364, 0.1575, 0.6818, 0.2362, 0.5909, 0.2362, 0.4545, 0.1575, 0.5, 0.2362, 0.4091, 0.2362, 0.1818, 0.3149, 0.2727, 0.3149, 0.2273, 0.3937, 0.0, 0.3149, 0.09091, 0.3149, 0.04546, 0.3937, 0.7273, 0.3149, 0.8182, 0.3149, 0.7727, 0.3937, 0.5455, 0.3149, 0.6364, 0.3149, 0.5909, 0.3937, 0.3636, 0.3149, 0.4545, 0.3149, 0.4091, 0.3937, 0.4091, 0.3937, 0.5, 0.3937, 0.4545, 0.4724, 0.4091, 0.3937, 0.4545, 0.3149, 0.5, 0.3937, 0.4545, 0.3149, 0.5455, 0.3149, 0.5, 0.3937, 0.5909, 0.3937, 0.6818, 0.3937, 0.6364, 0.4724, 0.5909, 0.3937, 0.6364, 0.3149, 0.6818, 0.3937, 0.6364, 0.3149, 0.7273, 0.3149, 0.6818, 0.3937, 0.7727, 0.3937, 0.8636, 0.3937, 0.8182, 0.4724, 0.7727, 0.3937, 0.8182, 0.3149, 0.8636, 0.3937, 0.8182, 0.3149, 0.9091, 0.3149, 0.8636, 0.3937, 0.04546, 0.3937, 0.1364, 0.3937, 0.09091, 0.4724, 0.04546, 0.3937, 0.09091, 0.3149, 0.1364, 0.3937, 0.09091, 0.3149, 0.1818, 0.3149, 0.1364, 0.3937, 0.2273, 0.3937, 0.3182, 0.3937, 0.2727, 0.4724, 0.2273, 0.3937, 0.2727, 0.3149, 0.3182, 0.3937, 0.2727, 0.3149, 0.3636, 0.3149, 0.3182, 0.3937, 0.4091, 0.2362, 0.4545, 0.3149, 0.3636, 0.3149, 0.4091, 0.2362, 0.5, 0.2362, 0.4545, 0.3149, 0.5, 0.2362, 0.5455, 0.3149, 0.4545, 0.3149, 0.5909, 0.2362, 0.6364, 0.3149, 0.5455, 0.3149, 0.5909, 0.2362, 0.6818, 0.2362, 0.6364, 0.3149, 0.6818, 0.2362, 0.7273, 0.3149, 0.6364, 0.3149, 0.7727, 0.2362, 0.8182, 0.3149, 0.7273, 0.3149, 0.7727, 0.2362, 0.8636, 0.2362, 0.8182, 0.3149, 0.8636, 0.2362, 0.9091, 0.3149, 0.8182, 0.3149, 0.04546, 0.2362, 0.09091, 0.3149, 0.0, 0.3149, 0.04546, 0.2362, 0.1364, 0.2362, 0.09091, 0.3149, 0.1364, 0.2362, 0.1818, 0.3149, 0.09091, 0.3149, 0.2273, 0.2362, 0.2727, 0.3149, 0.1818, 0.3149, 0.2273, 0.2362, 0.3182, 0.2362, 0.2727, 0.3149, 0.3182, 0.2362, 0.3636, 0.3149, 0.2727, 0.3149, 0.5, 0.2362, 0.5909, 0.2362, 0.5455, 0.3149, 0.5, 0.2362, 0.5455, 0.1575, 0.5909, 0.2362, 0.5455, 0.1575, 0.6364, 0.1575, 0.5909, 0.2362, 0.6818, 0.2362, 0.7727, 0.2362, 0.7273, 0.3149, 0.6818, 0.2362, 0.7273, 0.1575, 0.7727, 0.2362, 0.7273, 0.1575, 0.8182, 0.1575, 0.7727, 0.2362, 0.8636, 0.2362, 0.9545, 0.2362, 0.9091, 0.3149, 0.8636, 0.2362, 0.9091, 0.1575, 0.9545, 0.2362, 0.9091, 0.1575, 1.0, 0.1575, 0.9545, 0.2362, 0.1364, 0.2362, 0.2273, 0.2362, 0.1818, 0.3149, 0.1364, 0.2362, 0.1818, 0.1575, 0.2273, 0.2362, 0.1818, 0.1575, 0.2727, 0.1575, 0.2273, 0.2362, 0.3182, 0.2362, 0.4091, 0.2362, 0.3636, 0.3149, 0.3182, 0.2362, 0.3636, 0.1575, 0.4091, 0.2362, 0.3636, 0.1575, 0.4545, 0.1575, 0.4091, 0.2362, 0.5, 0.07873, 0.5455, 0.1575, 0.4545, 0.1575, 0.5, 0.07873, 0.5909, 0.07873, 0.5455, 0.1575, 0.5909, 0.07873, 0.6364, 0.1575, 0.5455, 0.1575, 0.6818, 0.07873, 0.7273, 0.1575, 0.6364, 0.1575, 0.6818, 0.07873, 0.7727, 0.07873, 0.7273, 0.1575, 0.7727, 0.07873, 0.8182, 0.1575, 0.7273, 0.1575, 0.8636, 0.07873, 0.9091, 0.1575, 0.8182, 0.1575, 0.8636, 0.07873, 0.9545, 0.07873, 0.9091, 0.1575, 0.9545, 0.07873, 1.0, 0.1575, 0.9091, 0.1575, 0.3636, 0.1575, 0.4091, 0.07873, 0.4545, 0.1575, 0.3636, 0.1575, 0.3182, 0.07873, 0.4091, 0.07873, 0.3182, 0.07873, 0.3636, 0.0, 0.4091, 0.07873, 0.1364, 0.07873, 0.1818, 0.1575, 0.09091, 0.1575, 0.1364, 0.07873, 0.2273, 0.07873, 0.1818, 0.1575, 0.2273, 0.07873, 0.2727, 0.1575, 0.1818, 0.1575])
me_icosphere_001.update()

# ---- objects
ob_light = bpy.data.objects.new('Light', light_light)
ob_camera = bpy.data.objects.new('Camera', cam_camera)
ob_cube = bpy.data.objects.new('Cube', me_cube)
ob_cube_001 = bpy.data.objects.new('Cube.001', me_cube_001)
ob_cube_002 = bpy.data.objects.new('Cube.002', me_cube_002)
ob_cube_003 = bpy.data.objects.new('Cube.003', me_cube_003)
ob_cube_004 = bpy.data.objects.new('Cube.004', me_cube_004)
ob_cube_005 = bpy.data.objects.new('Cube.005', me_cube_005)
ob_cube_006 = bpy.data.objects.new('Cube.006', me_cube_006)
ob_cube_007 = bpy.data.objects.new('Cube.007', me_cube_007)
ob_cube_008 = bpy.data.objects.new('Cube.008', me_cube_008)
ob_cube_009 = bpy.data.objects.new('Cube.009', me_cube_009)
ob_cube_010 = bpy.data.objects.new('Cube.010', me_cube_010)
ob_cylinder = bpy.data.objects.new('Cylinder', me_cylinder)
ob_cube_011 = bpy.data.objects.new('Cube.011', me_cube_012)
ob_cube_012 = bpy.data.objects.new('Cube.012', me_cube_013)
ob_cube_013 = bpy.data.objects.new('Cube.013', me_cube_014)
ob_cube_014 = bpy.data.objects.new('Cube.014', me_cube_015)
ob_cube_015 = bpy.data.objects.new('Cube.015', me_cube_016)
ob_icosphere = bpy.data.objects.new('Icosphere', me_icosphere)
ob_cube_016 = bpy.data.objects.new('Cube.016', me_cube_011)
ob_cube_017 = bpy.data.objects.new('Cube.017', me_cube_017)
ob_cube_018 = bpy.data.objects.new('Cube.018', me_cube_018)
ob_cube_019 = bpy.data.objects.new('Cube.019', me_cube_019)
ob_cube_020 = bpy.data.objects.new('Cube.020', me_cube_020)
ob_cube_021 = bpy.data.objects.new('Cube.021', me_cube_021)
ob_cube_022 = bpy.data.objects.new('Cube.022', me_cube_022)
ob_cube_023 = bpy.data.objects.new('Cube.023', me_cube_023)
ob_cylinder_001 = bpy.data.objects.new('Cylinder.001', me_cylinder_001)
ob_icosphere_001 = bpy.data.objects.new('Icosphere.001', me_icosphere_001)

# ---- transforms, parenting, visibility, modifiers, constraints
ob_light.location = (4.076, 1.005, 5.904)
ob_light.rotation_euler = (0.6503, 0.05522, 1.866)
ob_light.lock_rotations_4d = False
ob_light.empty_display_type = 'ARROWS'
ob_light.color = (0.0, 0.0, 0.0, 0.0)
ob_light.lineart.crease_threshold = 0.0
ob_camera.location = (7.359, -6.926, 4.958)
ob_camera.rotation_euler = (1.109, 0.0, 0.8149)
ob_camera.lock_rotations_4d = False
ob_camera.empty_display_type = 'ARROWS'
ob_camera.color = (0.0, 0.0, 0.0, 0.0)
ob_camera.display_type = 'WIRE'
ob_camera.lineart.crease_threshold = 0.0
ob_cube.location = (1.193, 0.004435, 1.165)
ob_cube.scale = (0.4344, 0.1277, 0.4344)
ob_cube.lock_rotations_4d = False
ob_cube.empty_display_type = 'ARROWS'
ob_cube.lineart.crease_threshold = 0.0
ob_cube_001.location = (1.193, -0.2477, 1.466)
ob_cube_001.scale = (0.2211, 0.09686, 0.3585)
ob_cube_001.lock_rotations_4d = False
ob_cube_001.empty_display_type = 'ARROWS'
ob_cube_001.lineart.crease_threshold = 0.0
ob_cube_002.location = (1.742, 0.004435, 1.092)
ob_cube_002.scale = (0.0817, 0.07449, 0.4344)
ob_cube_002.lock_rotations_4d = False
ob_cube_002.empty_display_type = 'ARROWS'
ob_cube_002.lineart.crease_threshold = 0.0
_m = ob_cube_002.modifiers.new('Mirror', 'MIRROR')
_m.mirror_object = ob_cube
ob_cube_003.location = (1.742, -0.03306, 0.5439)
ob_cube_003.scale = (0.0548, 0.08124, 0.1145)
ob_cube_003.lock_rotations_4d = False
ob_cube_003.empty_display_type = 'ARROWS'
ob_cube_003.lineart.crease_threshold = 0.0
_m = ob_cube_003.modifiers.new('Mirror', 'MIRROR')
_m.mirror_object = ob_cube
ob_cube_004.location = (1.354, 0.004435, 0.4405)
ob_cube_004.scale = (0.07677, 0.1277, 0.283)
ob_cube_004.lock_rotations_4d = False
ob_cube_004.empty_display_type = 'ARROWS'
ob_cube_004.lineart.crease_threshold = 0.0
_m = ob_cube_004.modifiers.new('Mirror', 'MIRROR')
_m.mirror_object = ob_cube
ob_cube_005.location = (1.354, -0.03949, 0.07731)
ob_cube_005.scale = (0.1, 0.1908, 0.07)
ob_cube_005.lock_rotations_4d = False
ob_cube_005.empty_display_type = 'ARROWS'
ob_cube_005.lineart.crease_threshold = 0.0
_m = ob_cube_005.modifiers.new('Mirror', 'MIRROR')
_m.mirror_object = ob_cube
ob_cube_006.location = (1.193, -0.1444, 1.741)
ob_cube_006.scale = (0.2455, 0.05521, 0.05407)
ob_cube_006.lock_rotations_4d = False
ob_cube_006.empty_display_type = 'ARROWS'
ob_cube_006.lineart.crease_threshold = 0.0
ob_cube_007.location = (1.193, -0.3623, 1.468)
ob_cube_007.scale = (0.03681, 0.02441, 0.09036)
ob_cube_007.lock_rotations_4d = False
ob_cube_007.empty_display_type = 'ARROWS'
ob_cube_007.lineart.crease_threshold = 0.0
ob_cube_008.location = (1.193, -0.3695, 1.25)
ob_cube_008.scale = (0.07289, 0.02556, 0.07592)
ob_cube_008.lock_rotations_4d = False
ob_cube_008.empty_display_type = 'ARROWS'
ob_cube_008.lineart.crease_threshold = 0.0
ob_cube_009.location = (1.308, -0.3561, 1.593)
ob_cube_009.scale = (0.05506, 0.01433, 0.05506)
_m = ob_cube_009.modifiers.new('Mirror', 'MIRROR')
_m.mirror_object = ob_cube_001
ob_cube_010.location = (1.308, -0.3728, 1.616)
ob_cube_010.scale = (0.00957, 0.002491, 0.00957)
_m = ob_cube_010.modifiers.new('Mirror', 'MIRROR')
_m.mirror_object = ob_cube_001
ob_cylinder.location = (0.7568, -0.0337, 0.5293)
ob_cylinder.rotation_euler = (1.571, -0.0, 0.0)
ob_cylinder.scale = (0.05839, 0.05839, 0.2767)
ob_cube_011.location = (-2.778, -0.03789, 1.406)
ob_cube_011.scale = (0.3785, 0.3785, 0.3785)
ob_cube_012.location = (-2.382, -0.09206, 0.8792)
ob_cube_012.rotation_euler = (-0.4371, -0.05785, 0.4005)
ob_cube_012.scale = (0.1522, 0.1508, 0.4668)
_m = ob_cube_012.modifiers.new('Mirror', 'MIRROR')
_m.mirror_object = ob_cube_011
ob_cube_013.location = (-2.357, -0.07464, 0.3563)
ob_cube_013.rotation_euler = (0.4559, -0.05785, 0.4005)
ob_cube_013.scale = (0.08715, 0.08367, 0.3091)
_m = ob_cube_013.modifiers.new('Mirror', 'MIRROR')
_m.mirror_object = ob_cube_011
ob_cube_014.location = (-2.357, -0.03423, 0.0903)
ob_cube_014.rotation_euler = (1.571, 0.0, 0.4005)
ob_cube_014.scale = (0.1742, 0.08367, 0.2589)
_m = ob_cube_014.modifiers.new('Mirror', 'MIRROR')
_m.mirror_object = ob_cube_011
ob_cube_015.location = (-2.778, -0.225, 2.693)
ob_cube_015.rotation_euler = (0.2196, -3.385e-17, 2.596e-18)
ob_cube_015.scale = (0.7744, 0.502, -1.016)
_m = ob_cube_015.modifiers.new('Mirror', 'MIRROR')
_m.use_bisect_axis = (True, False, False)
_m.use_clip = True
ob_icosphere.location = (-2.39, 0.05277, 1.254)
ob_icosphere.scale = (0.1841, 0.1841, 0.1841)
_m = ob_icosphere.modifiers.new('Mirror', 'MIRROR')
_m.mirror_object = ob_cube_011
ob_cube_016.location = (-1.056, 0.4486, 2.652)
ob_cube_016.rotation_euler = (1.008, -0.3378, -0.4835)
ob_cube_016.scale = (0.3404, 0.3404, -0.5563)
_m = ob_cube_016.modifiers.new('Mirror', 'MIRROR')
_m.mirror_object = ob_cube_015
ob_cube_017.location = (-0.738, 0.5421, 2.07)
ob_cube_017.rotation_euler = (-0.4559, -0.08378, 0.1264)
ob_cube_017.scale = (0.2551, 0.2551, 0.4164)
_m = ob_cube_017.modifiers.new('Mirror', 'MIRROR')
_m.mirror_object = ob_cube_015
ob_cube_018.location = (-0.6654, 0.2487, 1.425)
ob_cube_018.rotation_euler = (-0.3799, 0.247, 0.8598)
ob_cube_018.scale = (0.4013, 0.1975, 0.2493)
_m = ob_cube_018.modifiers.new('Mirror', 'MIRROR')
_m.mirror_object = ob_cube_015
ob_cube_019.location = (-1.022, -0.08798, 1.427)
ob_cube_019.rotation_euler = (-0.288, -0.7607, 0.5809)
ob_cube_019.scale = (0.1862, 0.07051, 0.1081)
_m = ob_cube_019.modifiers.new('Mirror', 'MIRROR')
_m.mirror_object = ob_cube_015
ob_cube_020.location = (-0.5916, 0.06313, 1.082)
ob_cube_020.rotation_euler = (-0.2051, 0.2497, 0.867)
ob_cube_020.scale = (0.1291, -0.1051, 0.1819)
_m = ob_cube_020.modifiers.new('Mirror', 'MIRROR')
_m.mirror_object = ob_cube_015
ob_cube_021.location = (-0.7993, -0.1042, 1.155)
ob_cube_021.rotation_euler = (-0.2909, 0.3044, 0.6982)
ob_cube_021.scale = (0.1102, -0.0897, 0.1553)
_m = ob_cube_021.modifiers.new('Mirror', 'MIRROR')
_m.mirror_object = ob_cube_015
ob_cube_022.location = (-0.4636, 0.3208, 1.038)
ob_cube_022.rotation_euler = (-0.2639, 0.2125, 0.9988)
ob_cube_022.scale = (0.1036, -0.08435, 0.146)
_m = ob_cube_022.modifiers.new('Mirror', 'MIRROR')
_m.mirror_object = ob_cube_015
ob_cube_023.location = (-2.619, -1.784, 3.235)
ob_cube_023.rotation_euler = (0.3854, -0.08478, 0.1676)
ob_cube_023.scale = (0.094, 0.041, 0.094)
_m = ob_cube_023.modifiers.new('Mirror', 'MIRROR')
_m.mirror_object = ob_cylinder_001
ob_cylinder_001.location = (-2.778, -1.433, 3.298)
ob_cylinder_001.rotation_euler = (0.4061, 8.77e-17, 1.806e-17)
ob_cylinder_001.scale = (0.4863, 0.4863, 0.4863)
_m = ob_cylinder_001.modifiers.new('Mirror', 'MIRROR')
_m.use_clip = True
ob_icosphere_001.location = (-1.613, -0.2989, 3.147)
ob_icosphere_001.scale = (0.6529, 0.6529, 0.6529)
_m = ob_icosphere_001.modifiers.new('Mirror', 'MIRROR')
_m.mirror_object = ob_cube_015

# ---- collection membership
col_collection.objects.link(ob_light)
col_collection.objects.link(ob_camera)
col_old_man.objects.link(ob_cube)
col_old_man.objects.link(ob_cube_001)
col_old_man.objects.link(ob_cube_002)
col_old_man.objects.link(ob_cube_003)
col_old_man.objects.link(ob_cube_004)
col_old_man.objects.link(ob_cube_005)
col_old_man.objects.link(ob_cube_006)
col_old_man.objects.link(ob_cube_007)
col_old_man.objects.link(ob_cube_008)
col_old_man.objects.link(ob_cube_009)
col_old_man.objects.link(ob_cube_010)
col_old_man.objects.link(ob_cylinder)
col_monster.objects.link(ob_cube_011)
col_monster.objects.link(ob_cube_012)
col_monster.objects.link(ob_cube_013)
col_monster.objects.link(ob_cube_014)
col_monster.objects.link(ob_cube_015)
col_monster.objects.link(ob_icosphere)
col_monster.objects.link(ob_cube_016)
col_monster.objects.link(ob_cube_017)
col_monster.objects.link(ob_cube_018)
col_monster.objects.link(ob_cube_019)
col_monster.objects.link(ob_cube_020)
col_monster.objects.link(ob_cube_021)
col_monster.objects.link(ob_cube_022)
col_monster.objects.link(ob_cube_023)
col_monster.objects.link(ob_cylinder_001)
col_monster.objects.link(ob_icosphere_001)

# ---- scene / render settings (as saved in the file)
scene.camera = ob_camera
scene.frame_start = 1; scene.frame_end = 250; scene.frame_set(78)
scene.render.engine = 'BLENDER_EEVEE_NEXT'
scene.cycles.sampling_pattern = 'TABULATED_SOBOL'
scene.view_settings.view_transform = 'Filmic'
bpy.context.view_layer.update()

